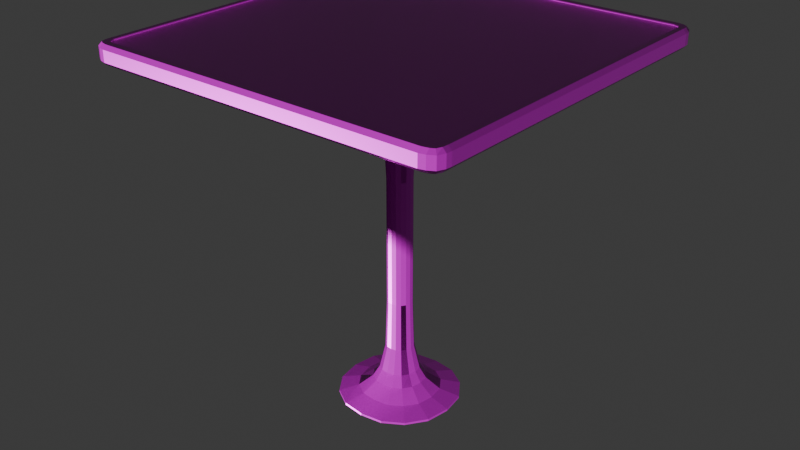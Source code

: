 # Source: Table.blend  (saved by Blender 4.0.36; exported with 4.5.12 LTS)
import bpy
from mathutils import Matrix  # noqa: F401  (used for matrix-valued properties, if any)

bpy.ops.wm.read_factory_settings(use_empty=True)
scene = bpy.context.scene
scene.name = 'Scene'

# ---- collections
col_collection = bpy.data.collections.new('Collection'); scene.collection.children.link(col_collection)

# ---- images (referenced by path relative to the original .blend; pixels are not part of the script)
import os
ASSET_DIR = os.environ.get("B2B_ASSET_DIR", "")  # directory of the original .blend (textures are referenced by path, not embedded)
HERE = os.path.dirname(os.path.abspath(__file__))  # packed textures are extracted next to this script under _unpacked/

def load_image(name, relpath, width, height, colorspace="sRGB"):
    """Load a texture the original file referenced (path relative to the .blend, or extracted next to this script)."""
    p = next((c for c in (os.path.join(HERE, relpath), os.path.join(ASSET_DIR, relpath)) if relpath and os.path.exists(c)), "")
    if p:
        img = bpy.data.images.load(p, check_existing=True)
        img.name = name
    else:  # same state as the original file: an image datablock whose file is absent (Cycles renders it pink)
        img = bpy.data.images.new(name, width, height)
        img.source = "FILE"
        img.filepath = "//" + (relpath or name)
    img.colorspace_settings.name = colorspace
    return img
img_veneerwhiteoakrandommatched001_disp16_2k_metalness = load_image('VeneerWhiteOakRandomMatched001_DISP16_2K_METALNESS', 'textures/VeneerWhiteOakRandomMatched001_DISP16_2K_METALNESS.png', 1024, 1024, 'Non-Color')
img_veneerwhiteoakrandommatched001_nrm_2k_metalness = load_image('VeneerWhiteOakRandomMatched001_NRM_2K_METALNESS', 'textures/VeneerWhiteOakRandomMatched001_NRM_2K_METALNESS.png', 1024, 1024, 'Non-Color')
img_veneerwhiteoakrandommatched001_metalness_2k_metalness = load_image('VeneerWhiteOakRandomMatched001_METALNESS_2K_METALNESS', 'textures/VeneerWhiteOakRandomMatched001_METALNESS_2K_METALNESS.png', 1024, 1024, 'Non-Color')
img_veneerwhiteoakrandommatched001_roughness_2k_metalness = load_image('VeneerWhiteOakRandomMatched001_ROUGHNESS_2K_METALNESS', 'textures/VeneerWhiteOakRandomMatched001_ROUGHNESS_2K_METALNESS.png', 1024, 1024, 'Non-Color')
img_veneerwhiteoakrandommatched001_ao_2k_metalness = load_image('VeneerWhiteOakRandomMatched001_AO_2K_METALNESS', 'textures/VeneerWhiteOakRandomMatched001_AO_2K_METALNESS.png', 1024, 1024, 'Non-Color')
img_veneerwhiteoakrandommatched001_col_2k_metalness = load_image('VeneerWhiteOakRandomMatched001_COL_2K_METALNESS', 'textures/VeneerWhiteOakRandomMatched001_COL_2K_METALNESS.png', 1024, 1024, 'sRGB')

# ---- materials (node trees are filled in below, after node groups)
mat_veneerwhiteoakrandommatched001_2k = bpy.data.materials.new('VeneerWhiteOakRandomMatched001_2K')
mat_veneerwhiteoakrandommatched001_2k.displacement_method = 'BOTH'
mat_veneerwhiteoakrandommatched001_2k.use_transparent_shadow = False

# ---- node groups
ng_simple_uv_mapping = bpy.data.node_groups.new('.simple_uv_mapping', 'ShaderNodeTree')
_s = ng_simple_uv_mapping.interface.new_socket(name='UV', in_out='OUTPUT', socket_type='NodeSocketVector')
_s = ng_simple_uv_mapping.interface.new_socket(name='UV', in_out='INPUT', socket_type='NodeSocketVector')
_s.min_value = -1e+04
_s.max_value = 1e+04
_s = ng_simple_uv_mapping.interface.new_socket(name='Scale', in_out='INPUT', socket_type='NodeSocketFloat')
_s.default_value = 1.0
_s.min_value = 0.0
_s.max_value = 500.0
_s = ng_simple_uv_mapping.interface.new_socket(name='Aspect Ratio', in_out='INPUT', socket_type='NodeSocketFloat')
_s.default_value = 1.0
_s.min_value = 0.0
_s.max_value = 2.0
_s = ng_simple_uv_mapping.interface.new_socket(name='Translate X', in_out='INPUT', socket_type='NodeSocketFloat')
_s.min_value = -50.0
_s.max_value = 50.0
_s = ng_simple_uv_mapping.interface.new_socket(name='Translate Y', in_out='INPUT', socket_type='NodeSocketFloat')
_s.min_value = -50.0
_s.max_value = 50.0
_s = ng_simple_uv_mapping.interface.new_socket(name='Rotation', in_out='INPUT', socket_type='NodeSocketFloat')
_s.min_value = -360.0
_s.max_value = 360.0
_N = ng_simple_uv_mapping.nodes; _L = ng_simple_uv_mapping.links
n0 = _N.new('ShaderNodeCombineXYZ'); n0.name = 'Combine XYZ'; n0.location = (54, -485)
n0.hide = True
n1 = _N.new('ShaderNodeCombineXYZ'); n1.name = 'Combine XYZ.001'; n1.location = (365, -373)
n1.hide = True
n1.inputs[0].default_value = 1.0
n1.inputs[2].default_value = 1.0
n2 = _N.new('NodeFrame'); n2.name = 'Frame'; n2.location = (-1436, 874)
n2.label = 'Scale'
n2.width = 200
n2.label_size = 64
n3 = _N.new('NodeFrame'); n3.name = 'Frame.001'; n3.location = (-976, 544)
n3.label = 'Aspect Adjust'
n3.width = 369
n3.label_size = 64
n4 = _N.new('NodeFrame'); n4.name = 'Frame.002'; n4.location = (-284, 656)
n4.label = 'Translate'
n4.width = 360
n4.label_size = 64
n5 = _N.new('NodeFrame'); n5.name = 'Frame.003'; n5.location = (800, 800)
n5.label = 'Rotation'
n5.width = 360
n5.label_size = 64
n6 = _N.new('NodeGroupInput'); n6.name = 'Group Input'; n6.location = (-1082, 127)
n7 = _N.new('NodeGroupOutput'); n7.name = 'Group Output'; n7.location = (492, 262)
n8 = _N.new('ShaderNodeMath'); n8.name = 'Math'; n8.location = (-653, -630)
n8.hide = True
n8.operation = 'RADIANS'
n9 = _N.new('ShaderNodeVectorMath'); n9.name = 'Vector Math'; n9.location = (608, -646)
n9.hide = True
n9.operation = 'MULTIPLY'
n10 = _N.new('ShaderNodeVectorMath'); n10.name = 'Vector Math.001'; n10.location = (214, -430)
n10.hide = True
n11 = _N.new('ShaderNodeVectorMath'); n11.name = 'Vector Math.002'; n11.location = (533, -317)
n11.hide = True
n11.operation = 'MULTIPLY'
n12 = _N.new('ShaderNodeVectorRotate'); n12.name = 'Vector Rotate'; n12.location = (-492, -573)
n12.hide = True
n0.parent = n4
n1.parent = n3
n8.parent = n5
n9.parent = n2
n10.parent = n4
n11.parent = n3
n12.parent = n5
_L.new(n6.outputs[0], n9.inputs[0])
_L.new(n6.outputs[3], n0.inputs[0])
_L.new(n6.outputs[4], n0.inputs[1])
_L.new(n6.outputs[2], n1.inputs[1])
_L.new(n9.outputs[0], n11.inputs[0])
_L.new(n0.outputs[0], n10.inputs[1])
_L.new(n11.outputs[0], n10.inputs[0])
_L.new(n1.outputs[0], n11.inputs[1])
_L.new(n6.outputs[1], n9.inputs[1])
_L.new(n10.outputs[0], n12.inputs[0])
_L.new(n6.outputs[5], n8.inputs[0])
_L.new(n12.outputs[0], n7.inputs[0])
_L.new(n8.outputs[0], n12.inputs[3])
n7.is_active_output = True
ng_poliigon_adjustments = bpy.data.node_groups.new('.Poliigon_Adjustments', 'ShaderNodeTree')
_s = ng_poliigon_adjustments.interface.new_socket(name='Base Color', in_out='OUTPUT', socket_type='NodeSocketColor')
_s.default_value = (0.0, 0.0, 0.0, 0.0)
_s = ng_poliigon_adjustments.interface.new_socket(name='Subsurface Color', in_out='OUTPUT', socket_type='NodeSocketColor')
_s = ng_poliigon_adjustments.interface.new_socket(name='Metalness', in_out='OUTPUT', socket_type='NodeSocketFloat')
_s = ng_poliigon_adjustments.interface.new_socket(name='Roughness', in_out='OUTPUT', socket_type='NodeSocketFloat')
_s.min_value = 0.0
_s.max_value = 0.0
_s = ng_poliigon_adjustments.interface.new_socket(name='Transmission', in_out='OUTPUT', socket_type='NodeSocketFloat')
_s = ng_poliigon_adjustments.interface.new_socket(name='Alpha', in_out='OUTPUT', socket_type='NodeSocketFloat')
_s.default_value = 0.01
_s.min_value = -1e+04
_s.max_value = 1e+04
_s = ng_poliigon_adjustments.interface.new_socket(name='Normal', in_out='OUTPUT', socket_type='NodeSocketVector')
_s = ng_poliigon_adjustments.interface.new_socket(name='Height', in_out='OUTPUT', socket_type='NodeSocketFloat')
_s = ng_poliigon_adjustments.interface.new_socket(name='Emission', in_out='OUTPUT', socket_type='NodeSocketColor')
_s = ng_poliigon_adjustments.interface.new_socket(name='Scale', in_out='INPUT', socket_type='NodeSocketFloat')
_s.default_value = 1.0
_s.min_value = 0.0
_s.max_value = 1000.0
_s = ng_poliigon_adjustments.interface.new_socket(name='COLOR', in_out='INPUT', socket_type='NodeSocketColor')
_s.default_value = (1.0, 1.0, 1.0, 1.0)
_s = ng_poliigon_adjustments.interface.new_socket(name='Hue Adj.', in_out='INPUT', socket_type='NodeSocketFloat')
_s.min_value = -10.0
_s.max_value = 10.0
_s = ng_poliigon_adjustments.interface.new_socket(name='Saturation Adj.', in_out='INPUT', socket_type='NodeSocketFloat')
_s.min_value = -10.0
_s.max_value = 10.0
_s = ng_poliigon_adjustments.interface.new_socket(name='Value Adj.', in_out='INPUT', socket_type='NodeSocketFloat')
_s.min_value = -10.0
_s.max_value = 10.0
_s = ng_poliigon_adjustments.interface.new_socket(name='Brightness Adj.', in_out='INPUT', socket_type='NodeSocketFloat')
_s.min_value = -10.0
_s.max_value = 10.0
_s = ng_poliigon_adjustments.interface.new_socket(name='Contrast Adj.', in_out='INPUT', socket_type='NodeSocketFloat')
_s.min_value = -10.0
_s.max_value = 10.0
_s = ng_poliigon_adjustments.interface.new_socket(name='SSS', in_out='INPUT', socket_type='NodeSocketColor')
_s = ng_poliigon_adjustments.interface.new_socket(name='Subsurface Multiplier', in_out='INPUT', socket_type='NodeSocketFloat')
_s = ng_poliigon_adjustments.interface.new_socket(name='METALNESS', in_out='INPUT', socket_type='NodeSocketColor')
_s = ng_poliigon_adjustments.interface.new_socket(name='ROUGHNESS', in_out='INPUT', socket_type='NodeSocketColor')
_s.default_value = (0.8, 0.8, 0.8, 1.0)
_s = ng_poliigon_adjustments.interface.new_socket(name='Roughness Adj.', in_out='INPUT', socket_type='NodeSocketFloat')
_s.min_value = 0.0
_s.max_value = 10.0
_s = ng_poliigon_adjustments.interface.new_socket(name='Alpha', in_out='INPUT', socket_type='NodeSocketFloat')
_s.default_value = 1.0
_s.min_value = 0.0
_s.max_value = 1.0
_s = ng_poliigon_adjustments.interface.new_socket(name='DISPLACEMENT', in_out='INPUT', socket_type='NodeSocketColor')
_s = ng_poliigon_adjustments.interface.new_socket(name='Displacement Strength', in_out='INPUT', socket_type='NodeSocketFloat')
_s.min_value = -100.0
_s.max_value = 100.0
_s = ng_poliigon_adjustments.interface.new_socket(name='Displacement Mid-level', in_out='INPUT', socket_type='NodeSocketFloat')
_s.min_value = -100.0
_s.max_value = 100.0
_s = ng_poliigon_adjustments.interface.new_socket(name='Normal', in_out='INPUT', socket_type='NodeSocketVector')
_s = ng_poliigon_adjustments.interface.new_socket(name='Transmission', in_out='INPUT', socket_type='NodeSocketFloat')
_s = ng_poliigon_adjustments.interface.new_socket(name='Emission', in_out='INPUT', socket_type='NodeSocketColor')
_N = ng_poliigon_adjustments.nodes; _L = ng_poliigon_adjustments.links
n0 = _N.new('ShaderNodeHueSaturation'); n0.name = 'COLOR Adjust'; n0.location = (-60, 320)
n0.label = 'COLOR Adjust'
n1 = _N.new('ShaderNodeMath'); n1.name = 'ROUGHNESS Multiply'; n1.location = (-74, -60)
n1.label = 'ROUGHNESS Multiply'
n1.hide = True
n1.operation = 'MULTIPLY'
n2 = _N.new('ShaderNodeMath'); n2.name = 'ROUGHNESS Fix Pre'; n2.location = (-74, -140)
n2.label = 'ROUGHNESS Fix Pre'
n2.hide = True
n2.operation = 'SUBTRACT'
n2.inputs[1].default_value = 1.0
n3 = _N.new('ShaderNodeMath'); n3.name = 'Disp Fix Mult'; n3.location = (-74, -319)
n3.label = 'Disp Fix Mult'
n3.hide = True
n3.operation = 'MULTIPLY'
n4 = _N.new('ShaderNodeBrightContrast'); n4.name = 'Bright/Contrast'; n4.location = (127, 220)
n5 = _N.new('ShaderNodeMath'); n5.name = 'Roughness Fix'; n5.location = (127, -100)
n5.label = 'Roughness Fix'
n5.hide = True
n6 = _N.new('ShaderNodeMath'); n6.name = 'Math.010'; n6.location = (127, 20)
n6.hide = True
n6.operation = 'MULTIPLY'
n6.use_clamp = True
n7 = _N.new('ShaderNodeMath'); n7.name = 'Disp Fix'; n7.location = (127, -270)
n7.label = 'Disp Fix'
n7.hide = True
n8 = _N.new('ShaderNodeMath'); n8.name = 'Math.002'; n8.location = (-242, 320)
n8.hide = True
n8.operation = 'DIVIDE'
n8.inputs[1].default_value = 20.0
n9 = _N.new('ShaderNodeMath'); n9.name = 'Math.004'; n9.location = (-242, 280)
n9.hide = True
n9.operation = 'DIVIDE'
n9.inputs[1].default_value = 10.0
n10 = _N.new('ShaderNodeMath'); n10.name = 'Math.006'; n10.location = (-242, 240)
n10.hide = True
n10.operation = 'DIVIDE'
n10.inputs[1].default_value = 10.0
n11 = _N.new('ShaderNodeMath'); n11.name = 'Math.007'; n11.location = (-242, 140)
n11.hide = True
n11.operation = 'MULTIPLY'
n11.inputs[1].default_value = 0.1
n12 = _N.new('ShaderNodeMath'); n12.name = 'Math.008'; n12.location = (-242, 100)
n12.hide = True
n12.operation = 'MULTIPLY'
n12.inputs[1].default_value = 0.1
n13 = _N.new('ShaderNodeMath'); n13.name = 'Roughness'; n13.location = (-242, -100)
n13.label = 'Roughness'
n13.hide = True
n13.inputs[1].default_value = 1.0
n14 = _N.new('ShaderNodeInvert'); n14.name = 'Disp Fix Invert'; n14.location = (-242, -319)
n14.label = 'Disp Fix Invert'
n14.hide = True
n15 = _N.new('ShaderNodeMath'); n15.name = 'DISPLACEMENT Adjust'; n15.location = (-242, -216)
n15.label = 'DISPLACEMENT Adjust'
n15.hide = True
n15.operation = 'MULTIPLY'
n16 = _N.new('ShaderNodeMath'); n16.name = 'Math.001'; n16.location = (-420, 320)
n16.hide = True
n16.inputs[1].default_value = 10.0
n17 = _N.new('ShaderNodeMath'); n17.name = 'Math.003'; n17.location = (-420, 280)
n17.hide = True
n17.inputs[1].default_value = 10.0
n18 = _N.new('ShaderNodeMath'); n18.name = 'Math.005'; n18.location = (-420, 240)
n18.hide = True
n18.inputs[1].default_value = 10.0
n19 = _N.new('ShaderNodeMath'); n19.name = 'DISPLACEMENT Height'; n19.location = (-74, -270)
n19.label = 'DISPLACEMENT Height'
n19.hide = True
n20 = _N.new('NodeGroupOutput'); n20.name = 'Group Output'; n20.location = (385, 80)
n21 = _N.new('NodeGroupInput'); n21.name = 'Group Input'; n21.location = (-740, 140)
_L.new(n1.outputs[0], n5.inputs[0])
_L.new(n2.outputs[0], n5.inputs[1])
_L.new(n0.outputs[0], n4.inputs[0])
_L.new(n21.outputs[5], n11.inputs[0])
_L.new(n21.outputs[6], n12.inputs[0])
_L.new(n4.outputs[0], n20.inputs[0])
_L.new(n5.outputs[0], n20.inputs[3])
_L.new(n21.outputs[11], n13.inputs[0])
_L.new(n21.outputs[1], n0.inputs[4])
_L.new(n13.outputs[0], n1.inputs[1])
_L.new(n13.outputs[0], n2.inputs[0])
_L.new(n21.outputs[10], n1.inputs[0])
_L.new(n21.outputs[12], n20.inputs[5])
_L.new(n21.outputs[9], n20.inputs[2])
_L.new(n21.outputs[2], n16.inputs[0])
_L.new(n16.outputs[0], n8.inputs[0])
_L.new(n17.outputs[0], n9.inputs[0])
_L.new(n21.outputs[3], n17.inputs[0])
_L.new(n18.outputs[0], n10.inputs[0])
_L.new(n21.outputs[4], n18.inputs[0])
_L.new(n8.outputs[0], n0.inputs[0])
_L.new(n9.outputs[0], n0.inputs[1])
_L.new(n10.outputs[0], n0.inputs[2])
_L.new(n11.outputs[0], n4.inputs[1])
_L.new(n12.outputs[0], n4.inputs[2])
_L.new(n15.outputs[0], n19.inputs[0])
_L.new(n19.outputs[0], n7.inputs[0])
_L.new(n14.outputs[0], n3.inputs[0])
_L.new(n3.outputs[0], n7.inputs[1])
_L.new(n21.outputs[13], n15.inputs[0])
_L.new(n21.outputs[15], n19.inputs[1])
_L.new(n21.outputs[16], n20.inputs[6])
_L.new(n21.outputs[14], n15.inputs[1])
_L.new(n21.outputs[14], n14.inputs[1])
_L.new(n21.outputs[7], n6.inputs[0])
_L.new(n6.outputs[0], n20.inputs[1])
_L.new(n21.outputs[8], n6.inputs[1])
_L.new(n7.outputs[0], n20.inputs[7])
_L.new(n21.outputs[17], n20.inputs[4])
_L.new(n21.outputs[18], n20.inputs[8])
n20.is_active_output = True
ng_veneerwhiteoakrandommatched001_2k = bpy.data.node_groups.new('VeneerWhiteOakRandomMatched001_2K', 'ShaderNodeTree')
_s = ng_veneerwhiteoakrandommatched001_2k.interface.new_socket(name='Base Color', in_out='OUTPUT', socket_type='NodeSocketColor')
_s.default_value = (0.0, 0.0, 0.0, 0.0)
_s = ng_veneerwhiteoakrandommatched001_2k.interface.new_socket(name='Subsurface Color', in_out='OUTPUT', socket_type='NodeSocketColor')
_s = ng_veneerwhiteoakrandommatched001_2k.interface.new_socket(name='Metalness', in_out='OUTPUT', socket_type='NodeSocketFloat')
_s = ng_veneerwhiteoakrandommatched001_2k.interface.new_socket(name='Roughness', in_out='OUTPUT', socket_type='NodeSocketFloat')
_s.min_value = 0.0
_s.max_value = 0.0
_s = ng_veneerwhiteoakrandommatched001_2k.interface.new_socket(name='Transmission', in_out='OUTPUT', socket_type='NodeSocketFloat')
_s = ng_veneerwhiteoakrandommatched001_2k.interface.new_socket(name='Alpha', in_out='OUTPUT', socket_type='NodeSocketFloat')
_s.default_value = 0.01
_s.min_value = -1e+04
_s.max_value = 1e+04
_s = ng_veneerwhiteoakrandommatched001_2k.interface.new_socket(name='Normal', in_out='OUTPUT', socket_type='NodeSocketVector')
_s = ng_veneerwhiteoakrandommatched001_2k.interface.new_socket(name='Height', in_out='OUTPUT', socket_type='NodeSocketFloat')
_s = ng_veneerwhiteoakrandommatched001_2k.interface.new_socket(name='Emission', in_out='OUTPUT', socket_type='NodeSocketColor')
_s = ng_veneerwhiteoakrandommatched001_2k.interface.new_socket(name='UV', in_out='INPUT', socket_type='NodeSocketVector')
_s.default_value = (0.5, 0.5, 0.5)
_s.min_value = -1e+04
_s.max_value = 1e+04
_s = ng_veneerwhiteoakrandommatched001_2k.interface.new_socket(name='Scale', in_out='INPUT', socket_type='NodeSocketFloat')
_s.default_value = 1.0
_s.min_value = 0.0
_s.max_value = 100.0
_s = ng_veneerwhiteoakrandommatched001_2k.interface.new_socket(name='Aspect Ratio', in_out='INPUT', socket_type='NodeSocketFloat')
_s.default_value = 1.0
_s.min_value = 0.0
_s.max_value = 1.0
_s = ng_veneerwhiteoakrandommatched001_2k.interface.new_socket(name='Translate X', in_out='INPUT', socket_type='NodeSocketFloat')
_s.min_value = -100.0
_s.max_value = 100.0
_s = ng_veneerwhiteoakrandommatched001_2k.interface.new_socket(name='Translate Y', in_out='INPUT', socket_type='NodeSocketFloat')
_s.min_value = -100.0
_s.max_value = 100.0
_s = ng_veneerwhiteoakrandommatched001_2k.interface.new_socket(name='Global Rotation', in_out='INPUT', socket_type='NodeSocketFloat')
_s.min_value = -360.0
_s.max_value = 360.0
_s = ng_veneerwhiteoakrandommatched001_2k.interface.new_socket(name='Color Hue Adj.', in_out='INPUT', socket_type='NodeSocketFloat')
_s.min_value = -10.0
_s.max_value = 10.0
_s = ng_veneerwhiteoakrandommatched001_2k.interface.new_socket(name='Color Saturation Adj.', in_out='INPUT', socket_type='NodeSocketFloat')
_s.min_value = -10.0
_s.max_value = 10.0
_s = ng_veneerwhiteoakrandommatched001_2k.interface.new_socket(name='Color Value Adj.', in_out='INPUT', socket_type='NodeSocketFloat')
_s.min_value = -10.0
_s.max_value = 10.0
_s = ng_veneerwhiteoakrandommatched001_2k.interface.new_socket(name='Color Brightness Adj.', in_out='INPUT', socket_type='NodeSocketFloat')
_s.min_value = -10.0
_s.max_value = 10.0
_s = ng_veneerwhiteoakrandommatched001_2k.interface.new_socket(name='Color Contrast Adj.', in_out='INPUT', socket_type='NodeSocketFloat')
_s.min_value = -10.0
_s.max_value = 10.0
_s = ng_veneerwhiteoakrandommatched001_2k.interface.new_socket(name='AO Strength', in_out='INPUT', socket_type='NodeSocketFloat')
_s.default_value = 1.0
_s.min_value = 0.0
_s.max_value = 1.0
_s = ng_veneerwhiteoakrandommatched001_2k.interface.new_socket(name='Roughness Adj.', in_out='INPUT', socket_type='NodeSocketFloat')
_s.min_value = -1.0
_s.max_value = 1.0
_s = ng_veneerwhiteoakrandommatched001_2k.interface.new_socket(name='Normal Strength', in_out='INPUT', socket_type='NodeSocketFloat')
_s.default_value = 1.0
_s.min_value = 0.0
_s.max_value = 1.0
_s = ng_veneerwhiteoakrandommatched001_2k.interface.new_socket(name='Displacement Strength', in_out='INPUT', socket_type='NodeSocketFloat')
_s.min_value = -10.0
_s.max_value = 10.0
_s = ng_veneerwhiteoakrandommatched001_2k.interface.new_socket(name='Displacement Mid-Level', in_out='INPUT', socket_type='NodeSocketFloat')
_s.min_value = -10.0
_s.max_value = 10.0
_s = ng_veneerwhiteoakrandommatched001_2k.interface.new_socket(name='Bump Strength', in_out='INPUT', socket_type='NodeSocketFloat')
_s.min_value = 0.0
_s.max_value = 90.0
_s = ng_veneerwhiteoakrandommatched001_2k.interface.new_socket(name='Subsurface Multiplier', in_out='INPUT', socket_type='NodeSocketFloat')
_s.default_value = 0.01
_s.min_value = 0.0
_s = ng_veneerwhiteoakrandommatched001_2k.interface.new_socket(name='Translucency Factor', in_out='INPUT', socket_type='NodeSocketFloat')
_s.default_value = 0.35
_s.min_value = 0.0
_s.max_value = 1.0
_N = ng_veneerwhiteoakrandommatched001_2k.nodes; _L = ng_veneerwhiteoakrandommatched001_2k.links
n0 = _N.new('NodeFrame'); n0.name = 'MapsFrame'; n0.location = (-469, 282)
n0.label = 'Maps'
n0.width = 555
n0.label_size = 50
n1 = _N.new('ShaderNodeTexImage'); n1.name = 'DISPLACEMENT'; n1.location = (30, -355)
n1.label = 'DISPLACEMENT'
n1.width = 140
n1.hide = True
n1.image = img_veneerwhiteoakrandommatched001_disp16_2k_metalness
n2 = _N.new('ShaderNodeTexImage'); n2.name = 'NORMAL'; n2.location = (30, -470)
n2.label = 'NORMAL'
n2.width = 140
n2.hide = True
n2.image = img_veneerwhiteoakrandommatched001_nrm_2k_metalness
n3 = _N.new('ShaderNodeTexImage'); n3.name = 'METALNESS'; n3.location = (30, -295)
n3.label = 'METALNESS'
n3.width = 140
n3.hide = True
n3.image = img_veneerwhiteoakrandommatched001_metalness_2k_metalness
n4 = _N.new('ShaderNodeNormalMap'); n4.name = 'Normal Map'; n4.location = (210, -469)
n4.label = 'Normal Map'
n4.width = 141
n4.hide = True
n5 = _N.new('ShaderNodeTexImage'); n5.name = 'ROUGHNESS'; n5.location = (30, -249)
n5.label = 'ROUGHNESS'
n5.width = 140
n5.hide = True
n5.image = img_veneerwhiteoakrandommatched001_roughness_2k_metalness
n6 = _N.new('ShaderNodeInvert'); n6.name = 'InvertGloss'; n6.location = (216, -202)
n6.label = 'InvertGloss'
n6.hide = True
n7 = _N.new('ShaderNodeTexImage'); n7.name = 'AO'; n7.location = (30, -158)
n7.label = 'AO'
n7.width = 140
n7.hide = True
n7.image = img_veneerwhiteoakrandommatched001_ao_2k_metalness
n8 = _N.new('ShaderNodeMix'); n8.name = 'AO + COLOR (Multiply)'; n8.location = (216, -124)
n8.label = 'AO + COLOR (Multiply)'
n8.hide = True
n8.data_type = 'RGBA'
n8.blend_type = 'MULTIPLY'
n9 = _N.new('ShaderNodeTexImage'); n9.name = 'COLOR'; n9.location = (30, -112)
n9.label = 'COLOR'
n9.width = 140
n9.hide = True
n9.image = img_veneerwhiteoakrandommatched001_col_2k_metalness
n10 = _N.new('ShaderNodeGroup'); n10.name = 'Group'; n10.location = (-799, 266)
n10.width = 188
n10.node_tree = ng_simple_uv_mapping
n11 = _N.new('ShaderNodeGroup'); n11.name = 'Poliigon Adjustments Group'; n11.location = (157, 273)
n11.label = 'Poliigon Adjustments Group'
n11.width = 211
n11.node_tree = ng_poliigon_adjustments
n11.inputs[7].default_value = (0.0, 0.0, 0.0, 1.0)
n11.inputs[12].default_value = 1.0
n11.inputs[17].default_value = 0.0
n11.inputs[18].default_value = (0.0, 0.0, 0.0, 1.0)
n12 = _N.new('NodeGroupOutput'); n12.name = 'Group Output'; n12.location = (720, 260)
n13 = _N.new('NodeGroupInput'); n13.name = 'Group Input'; n13.location = (-1069, 82)
n13.width = 167
n1.parent = n0
n2.parent = n0
n3.parent = n0
n4.parent = n0
n5.parent = n0
n6.parent = n0
n7.parent = n0
n8.parent = n0
n9.parent = n0
_L.new(n2.outputs[0], n4.inputs[1])
_L.new(n9.outputs[0], n8.inputs[6])
_L.new(n13.outputs[11], n8.inputs[0])
_L.new(n13.outputs[13], n4.inputs[0])
_L.new(n8.outputs[2], n11.inputs[1])
_L.new(n13.outputs[12], n11.inputs[11])
_L.new(n13.outputs[6], n11.inputs[2])
_L.new(n13.outputs[7], n11.inputs[3])
_L.new(n13.outputs[8], n11.inputs[4])
_L.new(n13.outputs[9], n11.inputs[5])
_L.new(n7.outputs[0], n8.inputs[7])
_L.new(n3.outputs[0], n11.inputs[9])
_L.new(n13.outputs[14], n11.inputs[14])
_L.new(n1.outputs[0], n11.inputs[13])
_L.new(n13.outputs[1], n11.inputs[0])
_L.new(n11.outputs[0], n12.inputs[0])
_L.new(n11.outputs[2], n12.inputs[2])
_L.new(n11.outputs[3], n12.inputs[3])
_L.new(n11.outputs[5], n12.inputs[5])
_L.new(n11.outputs[6], n12.inputs[6])
_L.new(n13.outputs[15], n11.inputs[15])
_L.new(n11.outputs[1], n12.inputs[1])
_L.new(n13.outputs[17], n11.inputs[8])
_L.new(n10.outputs[0], n9.inputs[0])
_L.new(n10.outputs[0], n7.inputs[0])
_L.new(n10.outputs[0], n1.inputs[0])
_L.new(n10.outputs[0], n2.inputs[0])
_L.new(n10.outputs[0], n5.inputs[0])
_L.new(n10.outputs[0], n3.inputs[0])
_L.new(n13.outputs[0], n10.inputs[0])
_L.new(n13.outputs[1], n10.inputs[1])
_L.new(n13.outputs[2], n10.inputs[2])
_L.new(n13.outputs[3], n10.inputs[3])
_L.new(n13.outputs[4], n10.inputs[4])
_L.new(n13.outputs[5], n10.inputs[5])
_L.new(n11.outputs[7], n12.inputs[7])
_L.new(n11.outputs[4], n12.inputs[4])
_L.new(n13.outputs[10], n11.inputs[6])
_L.new(n11.outputs[8], n12.inputs[8])
_L.new(n4.outputs[0], n11.inputs[16])
_L.new(n5.outputs[0], n11.inputs[10])
n12.is_active_output = True

# ---- material node trees
mat_veneerwhiteoakrandommatched001_2k.use_nodes = True; mat_veneerwhiteoakrandommatched001_2k.node_tree.nodes.clear()
_N = mat_veneerwhiteoakrandommatched001_2k.node_tree.nodes; _L = mat_veneerwhiteoakrandommatched001_2k.node_tree.links
n0 = _N.new('ShaderNodeTexCoord'); n0.name = 'Texture Coordinate'; n0.location = (0, 0)
n0.width = 141
n1 = _N.new('ShaderNodeOutputMaterial'); n1.name = 'Material Output'; n1.location = (800, 200)
n2 = _N.new('ShaderNodeDisplacement'); n2.name = 'Displacement'; n2.location = (500, -429)
n2.inputs[2].default_value = 1.0
n3 = _N.new('ShaderNodeBsdfPrincipled'); n3.name = 'Principled BSDF'; n3.location = (500, 200)
n3.distribution = 'GGX'
n3.subsurface_method = 'BURLEY'
n3.inputs[3].default_value = 1.45
n3.inputs[9].default_value = (1.0, 1.0, 1.0)
n3.inputs[28].default_value = 1.0
n4 = _N.new('ShaderNodeGroup'); n4.name = 'VeneerWhiteOakRandomMatched001_2K'; n4.location = (200, 0)
n4.label = 'VeneerWhiteOakRandomMatched001_2K'
n4.width = 219
n4.node_tree = ng_veneerwhiteoakrandommatched001_2k
n4.inputs[1].default_value = 1.0
n4.inputs[2].default_value = 1.0
n4.inputs[3].default_value = 0.0
n4.inputs[4].default_value = 0.0
n4.inputs[5].default_value = 0.0
n4.inputs[6].default_value = 0.0
n4.inputs[7].default_value = 0.0
n4.inputs[8].default_value = 0.0
n4.inputs[9].default_value = 0.0
n4.inputs[10].default_value = 0.0
n4.inputs[11].default_value = 1.0
n4.inputs[12].default_value = 0.0
n4.inputs[13].default_value = 1.0
n4.inputs[14].default_value = 0.0
n4.inputs[15].default_value = 0.0
n4.inputs[16].default_value = 0.05
n4.inputs[17].default_value = 0.01
n4.inputs[18].default_value = 0.35
_L.new(n0.outputs[2], n4.inputs[0])
_L.new(n3.outputs[0], n1.inputs[0])
_L.new(n4.outputs[0], n3.inputs[0])
_L.new(n4.outputs[2], n3.inputs[1])
_L.new(n4.outputs[3], n3.inputs[2])
_L.new(n4.outputs[5], n3.inputs[4])
_L.new(n4.outputs[6], n3.inputs[5])
_L.new(n2.outputs[0], n1.inputs[2])
_L.new(n4.outputs[7], n2.inputs[0])
_L.new(n4.outputs[4], n3.inputs[18])
_L.new(n4.outputs[8], n3.inputs[27])
n1.is_active_output = True

# ---- world
world_world = bpy.data.worlds.new('World'); scene.world = world_world
world_world.use_nodes = True; world_world.node_tree.nodes.clear()
_N = world_world.node_tree.nodes; _L = world_world.node_tree.links
n0 = _N.new('ShaderNodeOutputWorld'); n0.name = 'World Output'; n0.location = (300, 300)
n1 = _N.new('ShaderNodeBackground'); n1.name = 'Background'; n1.location = (10, 300)
n1.inputs[0].default_value = (0.05088, 0.05088, 0.05088, 1.0)
_L.new(n1.outputs[0], n0.inputs[0])
n0.is_active_output = True
world_world.color = (0.05088, 0.05088, 0.05088)
world_world.use_sun_shadow = False
world_world.sun_shadow_jitter_overblur = 0.0

# ---- meshes
me_cube_001 = bpy.data.meshes.new('Cube.001')
me_cube_001.from_pydata([(8.36, 8.53, 95.14), (-8.36, 8.53, 95.14), (8.36, -8.53, 95.14), (-8.36, -8.53, 95.14), (-48.4, -48.13, 100.3), (-49.1, -48.69, 99.3), (-48.4, 48.13, 100.3), (-49.1, 48.69, 99.3), (48.4, -48.13, 100.3), (49.1, -48.69, 99.3), (48.4, 48.13, 100.3), (49.1, 48.69, 99.3), (-48.96, -46.83, 100.3), (-49.88, -46.83, 99.3), (-49.88, 46.83, 99.3), (-48.96, 46.83, 100.3), (48.96, 46.83, 100.3), (49.88, 46.83, 99.3), (49.88, -46.83, 99.3), (48.96, -46.83, 100.3), (-47.41, 48.68, 100.3), (-47.41, 49.65, 99.3), (47.41, 49.65, 99.3), (47.41, 48.68, 100.3), (47.41, -48.68, 100.3), (47.41, -49.65, 99.3), (-47.41, -49.65, 99.3), (-47.41, -48.68, 100.3), (-48.42, -48.15, 95.28), (-49.1, -48.69, 96.22), (-48.42, 48.15, 95.28), (-49.1, 48.69, 96.22), (48.42, -48.15, 95.28), (49.1, -48.69, 96.22), (48.42, 48.15, 95.28), (49.1, 48.69, 96.22), (-49.0, 46.83, 95.28), (-49.88, 46.83, 96.22), (-49.88, -46.83, 96.22), (-49.0, -46.83, 95.28), (49.0, -46.83, 95.28), (49.88, -46.83, 96.22), (49.88, 46.83, 96.22), (49.0, 46.83, 95.28), (47.41, 48.72, 95.28), (47.41, 49.65, 96.22), (-47.41, 49.65, 96.22), (-47.41, 48.72, 95.28), (-47.41, -48.72, 95.28), (-47.41, -49.65, 96.22), (47.41, -49.65, 96.22), (47.41, -48.72, 95.28), (47.53, 47.18, 95.28), (-47.53, 47.18, 95.28), (47.53, -47.18, 95.28), (-47.53, -47.18, 95.28), (5.238, 5.435, 92.58), (-5.238, 5.435, 92.58), (5.238, -5.435, 92.58), (-5.238, -5.435, 92.58), (11.48, 11.91, 0.007309), (-11.48, 11.91, 0.007309), (11.48, -11.91, 0.007309), (-11.48, -11.91, 0.007309), (-47.53, 0.0, 95.28), (47.53, 0.0, 95.28), (-49.07, 0.0, 100.3), (-50.0, 0.0, 99.3), (49.07, 0.0, 100.3), (50.0, 0.0, 99.3), (-49.11, 0.0, 95.28), (-50.0, 0.0, 96.22), (49.11, 0.0, 95.28), (50.0, 0.0, 96.22), (-12.88, 0.0, 95.14), (12.88, 0.0, 95.14), (-7.412, 0.0, 92.58), (7.412, 0.0, 92.58), (-16.24, 0.0, 0.007309), (16.24, 0.0, 0.007309), (0.0, 47.18, 95.28), (0.0, -47.18, 95.28), (0.0, 49.03, 100.3), (0.0, 50.0, 99.3), (0.0, -49.03, 100.3), (0.0, -50.0, 99.3), (0.0, 49.07, 95.28), (0.0, 50.0, 96.22), (0.0, -49.07, 95.28), (0.0, -50.0, 96.22), (0.0, 12.09, 95.14), (0.0, -12.09, 95.14), (0.0, 7.296, 92.58), (0.0, -7.296, 92.58), (0.0, 15.99, 0.007309), (0.0, -15.99, 0.007309), (0.0, 0.0, 0.007309), (0.0, 47.18, 99.98), (47.04, 46.75, 99.98), (0.0, -47.18, 99.98), (47.04, -46.75, 99.98), (47.53, 0.0, 99.98), (-47.53, 0.0, 99.98), (-47.04, -46.75, 99.98), (-47.04, 46.75, 99.98), (0.0, 0.0, 99.98), (-49.07, 45.35, 100.3), (50.0, 45.35, 99.3), (-50.0, 45.35, 96.22), (49.11, 45.35, 95.28), (-47.53, 45.35, 95.28), (47.53, 45.35, 95.28), (-50.0, 45.35, 99.3), (49.07, 45.35, 100.3), (-49.11, 45.35, 95.28), (50.0, 45.35, 96.22), (-11.51, 5.161, 95.14), (11.51, 5.161, 95.14), (-6.924, 3.017, 92.58), (6.924, 3.017, 92.58), (-15.18, 6.613, 0.007309), (15.18, 6.613, 0.007309), (0.0, 2.493, 0.007309), (47.53, 45.35, 99.98), (-47.53, 45.35, 99.98), (0.0, 45.35, 99.98), (-47.53, -45.35, 95.28), (47.53, -45.35, 95.28), (-50.0, -45.35, 99.3), (49.07, -45.35, 100.3), (-49.11, -45.35, 95.28), (50.0, -45.35, 96.22), (-11.51, -5.161, 95.14), (11.51, -5.161, 95.14), (-6.924, -3.017, 92.58), (6.924, -3.017, 92.58), (-15.18, -6.613, 0.007309), (15.18, -6.613, 0.007309), (-49.07, -45.35, 100.3), (50.0, -45.35, 99.3), (-50.0, -45.35, 96.22), (49.11, -45.35, 95.28), (0.0, -2.493, 0.007309), (47.53, -45.35, 99.98), (-47.53, -45.35, 99.98), (0.0, -45.35, 99.98), (45.73, 49.03, 100.3), (45.73, -50.0, 99.3), (45.73, 50.0, 96.22), (45.73, -49.07, 95.28), (45.73, 47.18, 95.28), (45.73, -47.18, 95.28), (45.73, 50.0, 99.3), (45.73, -49.03, 100.3), (45.73, 49.07, 95.28), (45.73, -50.0, 96.22), (5.026, 11.35, 95.14), (5.026, -11.35, 95.14), (2.833, 6.922, 92.58), (2.833, -6.922, 92.58), (6.21, 15.17, 0.007309), (6.21, -15.17, 0.007309), (2.444, 0.0, 0.007309), (45.73, 47.18, 99.98), (45.73, -47.18, 99.98), (45.73, 0.0, 99.98), (45.73, 45.35, 99.98), (2.015, 1.838, 0.007309), (45.73, -45.35, 99.98), (2.015, -1.838, 0.007309), (-45.73, 47.18, 95.28), (-45.73, -47.18, 95.28), (-45.73, 50.0, 99.3), (-45.73, -49.03, 100.3), (-45.73, 49.07, 95.28), (-45.73, -50.0, 96.22), (-5.026, 11.35, 95.14), (-5.026, -11.35, 95.14), (-2.833, 6.922, 92.58), (-2.833, -6.922, 92.58), (-6.21, 15.17, 0.007309), (-6.21, -15.17, 0.007309), (-2.444, 0.0, 0.007309), (-45.73, 49.03, 100.3), (-45.73, -50.0, 99.3), (-45.73, 50.0, 96.22), (-45.73, -49.07, 95.28), (-45.73, 47.18, 99.98), (-45.73, -47.18, 99.98), (-45.73, 0.0, 99.98), (-45.73, 45.35, 99.98), (-2.015, 1.838, 0.007309), (-45.73, -45.35, 99.98), (-2.015, -1.838, 0.007309), (7.771, -8.062, 2.075), (7.771, 8.062, 2.075), (-7.771, -8.062, 2.075), (-7.771, 8.062, 2.075), (-10.99, 0.0, 2.075), (10.99, 0.0, 2.075), (0.0, 10.82, 2.075), (0.0, -10.82, 2.075), (10.27, 4.476, 2.075), (-10.27, 4.476, 2.075), (-10.27, -4.476, 2.075), (10.27, -4.476, 2.075), (4.203, -10.27, 2.075), (4.203, 10.27, 2.075), (-4.203, 10.27, 2.075), (-4.203, -10.27, 2.075), (4.574, 4.745, 91.65), (4.574, -4.745, 91.65), (-4.574, -4.745, 91.65), (-4.574, 4.745, 91.65), (-6.471, 0.0, 91.65), (6.471, 0.0, 91.65), (0.0, 6.37, 91.65), (0.0, -6.37, 91.65), (6.046, 2.634, 91.65), (-6.046, 2.634, 91.65), (-6.046, -2.634, 91.65), (6.046, -2.634, 91.65), (2.474, -6.044, 91.65), (2.474, 6.044, 91.65), (-2.474, 6.044, 91.65), (-2.474, -6.044, 91.65), (-6.905, 7.081, 94.47), (-6.905, -7.081, 94.47), (6.905, 7.081, 94.47), (6.905, -7.081, 94.47), (10.92, 0.0, 94.47), (-10.92, 0.0, 94.47), (0.0, -10.25, 94.47), (0.0, 10.25, 94.47), (9.712, 4.337, 94.47), (-9.712, 4.337, 94.47), (-9.712, -4.337, 94.47), (9.712, -4.337, 94.47), (4.205, -9.593, 94.47), (4.205, 9.593, 94.47), (-4.205, 9.593, 94.47), (-4.205, -9.593, 94.47), (10.14, 10.3, 95.28), (-10.14, 10.3, 95.28), (-10.14, -10.3, 95.28), (10.14, -10.3, 95.28), (14.77, 0.0, 95.28), (-14.77, 0.0, 95.28), (0.0, -13.95, 95.28), (0.0, 13.95, 95.28), (-13.39, 6.08, 95.28), (13.39, 6.08, 95.28), (13.39, -6.08, 95.28), (-13.39, -6.08, 95.28), (5.949, 13.21, 95.28), (5.949, -13.21, 95.28), (-5.949, -13.21, 95.28), (-5.949, 13.21, 95.28), (-47.16, 46.87, 100.3), (-47.04, 46.75, 100.1), (47.65, 0.0, 100.3), (47.53, 0.0, 100.1), (-47.65, 0.0, 100.3), (-47.53, 0.0, 100.1), (0.0, 47.18, 100.1), (0.0, 47.3, 100.3), (0.0, -47.3, 100.3), (0.0, -47.18, 100.1), (-47.04, -46.75, 100.1), (-47.16, -46.87, 100.3), (47.16, -46.87, 100.3), (47.04, -46.75, 100.1), (47.04, 46.75, 100.1), (47.16, 46.87, 100.3), (47.53, 45.35, 100.1), (47.65, 45.46, 100.3), (-47.53, 45.35, 100.1), (-47.65, 45.46, 100.3), (47.53, -45.35, 100.1), (47.65, -45.46, 100.3), (-47.53, -45.35, 100.1), (-47.65, -45.46, 100.3), (45.84, 47.3, 100.3), (45.73, 47.18, 100.1), (45.73, -47.18, 100.1), (45.84, -47.3, 100.3), (-45.84, 47.3, 100.3), (-45.73, 47.18, 100.1), (-45.84, -47.3, 100.3), (-45.73, -47.18, 100.1), (-6.03, 6.215, 93.7), (6.03, 6.215, 93.7), (6.03, -6.215, 93.7), (9.096, 0.0, 93.7), (-9.096, 0.0, 93.7), (0.0, -8.706, 93.7), (0.0, 8.706, 93.7), (8.256, 3.649, 93.7), (-8.256, 3.649, 93.7), (-8.256, -3.649, 93.7), (8.256, -3.649, 93.7), (3.492, -8.197, 93.7), (3.492, 8.197, 93.7), (-3.492, 8.197, 93.7), (-3.492, -8.197, 93.7), (-6.03, -6.215, 93.7), (2.383, -2.472, 63.28), (2.383, -2.472, 52.38), (2.383, -2.472, 40.32), (2.383, -2.472, 28.26), (-2.383, -2.472, 63.28), (-2.383, -2.472, 52.38), (-2.383, -2.472, 40.32), (-2.383, -2.472, 28.26), (-2.383, 2.472, 63.28), (-2.383, 2.472, 52.38), (-2.383, 2.472, 40.32), (-2.383, 2.472, 28.26), (-3.371, 0.0, 63.28), (-3.371, 0.0, 52.38), (-3.371, 0.0, 40.32), (-3.371, 0.0, 28.26), (3.371, 0.0, 63.28), (3.371, 0.0, 52.38), (3.371, 0.0, 40.32), (3.371, 0.0, 28.26), (0.0, 3.319, 63.28), (0.0, 3.319, 52.38), (0.0, 3.319, 40.32), (0.0, 3.319, 28.26), (0.0, -3.319, 63.28), (0.0, -3.319, 52.38), (0.0, -3.319, 40.32), (0.0, -3.319, 28.26), (3.15, 1.372, 63.28), (3.15, 1.372, 52.38), (3.15, 1.372, 40.32), (3.15, 1.372, 28.26), (-3.15, 1.372, 63.28), (-3.15, 1.372, 52.38), (-3.15, 1.372, 40.32), (-3.15, 1.372, 28.26), (-3.15, -1.372, 63.28), (-3.15, -1.372, 52.38), (-3.15, -1.372, 40.32), (-3.15, -1.372, 28.26), (3.15, -1.372, 63.28), (3.15, -1.372, 52.38), (3.15, -1.372, 40.32), (3.15, -1.372, 28.26), (1.289, -3.149, 63.28), (1.289, -3.149, 52.38), (1.289, -3.149, 40.32), (1.289, -3.149, 28.26), (1.289, 3.149, 63.28), (1.289, 3.149, 52.38), (1.289, 3.149, 40.32), (1.289, 3.149, 28.26), (-1.289, 3.149, 63.28), (-1.289, 3.149, 52.38), (-1.289, 3.149, 40.32), (-1.289, 3.149, 28.26), (-1.289, -3.149, 63.28), (-1.289, -3.149, 52.38), (-1.289, -3.149, 40.32), (-1.289, -3.149, 28.26), (2.383, 2.472, 28.26), (2.383, 2.472, 40.32), (2.383, 2.472, 52.38), (2.383, 2.472, 63.28), (3.387, 3.514, 81.31), (3.387, -3.514, 81.31), (-3.387, -3.514, 81.31), (-3.387, 3.514, 81.31), (-4.792, 0.0, 81.31), (4.792, 0.0, 81.31), (0.0, 4.718, 81.31), (0.0, -4.718, 81.31), (4.478, 1.951, 81.31), (-4.478, 1.951, 81.31), (-4.478, -1.951, 81.31), (4.478, -1.951, 81.31), (1.832, -4.476, 81.31), (1.832, 4.476, 81.31), (-1.832, 4.476, 81.31), (-1.832, -4.476, 81.31), (2.668, -2.767, 14.66), (-2.668, -2.767, 14.66), (-2.668, 2.767, 14.66), (-3.774, 0.0, 14.66), (3.774, 0.0, 14.66), (0.0, 3.715, 14.66), (0.0, -3.715, 14.66), (3.526, 1.536, 14.66), (-3.526, 1.536, 14.66), (-3.526, -1.536, 14.66), (3.526, -1.536, 14.66), (1.443, -3.525, 14.66), (1.443, 3.525, 14.66), (-1.443, 3.525, 14.66), (-1.443, -3.525, 14.66), (2.668, 2.767, 14.66), (3.789, -3.93, 7.864), (-3.789, -3.93, 7.864), (-3.789, 3.93, 7.864), (-5.36, 0.0, 7.864), (5.36, 0.0, 7.864), (0.0, 5.277, 7.864), (0.0, -5.277, 7.864), (5.008, 2.182, 7.864), (-5.008, 2.182, 7.864), (-5.008, -2.182, 7.864), (5.008, -2.182, 7.864), (2.049, -5.006, 7.864), (2.049, 5.006, 7.864), (-2.049, 5.006, 7.864), (-2.049, -5.006, 7.864), (3.789, 3.93, 7.864), (5.045, -5.234, 4.969), (-5.045, -5.234, 4.969), (-5.045, 5.234, 4.969), (-7.137, 0.0, 4.969), (7.137, 0.0, 4.969), (0.0, 7.026, 4.969), (0.0, -7.026, 4.969), (6.668, 2.905, 4.969), (-6.668, 2.905, 4.969), (-6.668, -2.905, 4.969), (6.668, -2.905, 4.969), (2.728, -6.666, 4.969), (2.728, 6.666, 4.969), (-2.728, 6.666, 4.969), (-2.728, -6.666, 4.969), (5.045, 5.234, 4.969), (11.5, -11.93, 0.6275), (-11.5, -11.93, 0.6275), (-11.5, 11.93, 0.6275), (-16.27, 0.0, 0.6275), (16.27, 0.0, 0.6275), (0.0, 16.02, 0.6275), (0.0, -16.02, 0.6275), (15.2, 6.623, 0.6275), (-15.2, 6.623, 0.6275), (-15.2, -6.623, 0.6275), (15.2, -6.623, 0.6275), (6.219, -15.19, 0.6275), (6.219, 15.19, 0.6275), (-6.219, 15.19, 0.6275), (-6.219, -15.19, 0.6275), (11.5, 11.93, 0.6275), (4.035, 4.186, 87.52), (4.035, -4.186, 87.52), (-4.035, -4.186, 87.52), (-4.035, 4.186, 87.52), (-5.709, 0.0, 87.52), (5.709, 0.0, 87.52), (0.0, 5.62, 87.52), (0.0, -5.62, 87.52), (5.334, 2.324, 87.52), (-5.334, 2.324, 87.52), (-5.334, -2.324, 87.52), (5.334, -2.324, 87.52), (2.183, -5.332, 87.52), (2.183, 5.332, 87.52), (-2.183, 5.332, 87.52), (-2.183, -5.332, 87.52), (4.075, 4.227, 90.5), (4.075, -4.227, 90.5), (-4.075, -4.227, 90.5), (-4.075, 4.227, 90.5), (-5.765, 0.0, 90.5), (5.765, 0.0, 90.5), (0.0, 5.675, 90.5), (0.0, -5.675, 90.5), (5.386, 2.347, 90.5), (-5.386, 2.347, 90.5), (-5.386, -2.347, 90.5), (5.386, -2.347, 90.5), (2.204, -5.384, 90.5), (2.204, 5.384, 90.5), (-2.204, 5.384, 90.5), (-2.204, -5.384, 90.5), (3.817, -3.96, 88.98), (-3.817, -3.96, 88.98), (-3.817, 3.96, 88.98), (-5.401, 0.0, 88.98), (5.401, 0.0, 88.98), (0.0, 5.317, 88.98), (0.0, -5.317, 88.98), (5.046, 2.199, 88.98), (-5.046, 2.199, 88.98), (-5.046, -2.199, 88.98), (5.046, -2.199, 88.98), (2.065, -5.044, 88.98), (2.065, 5.044, 88.98), (-2.065, 5.044, 88.98), (-2.065, -5.044, 88.98), (3.817, 3.96, 88.98), (3.828, -3.972, 86.07), (-3.828, -3.972, 86.07), (-3.828, 3.972, 86.07), (-5.417, 0.0, 86.07), (5.417, 0.0, 86.07), (0.0, 5.332, 86.07), (0.0, -5.332, 86.07), (5.061, 2.205, 86.07), (-5.061, 2.205, 86.07), (-5.061, -2.205, 86.07), (5.061, -2.205, 86.07), (2.071, -5.059, 86.07), (2.071, 5.059, 86.07), (-2.071, 5.059, 86.07), (-2.071, -5.059, 86.07), (3.828, 3.972, 86.07), (3.589, -3.723, 84.04), (-3.589, -3.723, 84.04), (-3.589, 3.723, 84.04), (-5.077, 0.0, 84.04), (5.077, 0.0, 84.04), (0.0, 4.998, 84.04), (0.0, -4.998, 84.04), (4.744, 2.067, 84.04), (-4.744, 2.067, 84.04), (-4.744, -2.067, 84.04), (4.744, -2.067, 84.04), (1.941, -4.742, 84.04), (1.941, 4.742, 84.04), (-1.941, 4.742, 84.04), (-1.941, -4.742, 84.04), (3.589, 3.723, 84.04), (3.051, -3.166, 76.66), (-3.051, -3.166, 76.66), (-3.051, 3.166, 76.66), (-4.317, 0.0, 76.66), (4.317, 0.0, 76.66), (0.0, 4.25, 76.66), (0.0, -4.25, 76.66), (4.033, 1.757, 76.66), (-4.033, 1.757, 76.66), (-4.033, -1.757, 76.66), (4.033, -1.757, 76.66), (1.65, -4.032, 76.66), (1.65, 4.032, 76.66), (-1.65, 4.032, 76.66), (-1.65, -4.032, 76.66), (3.051, 3.166, 76.66), (2.656, -2.755, 71.2), (-2.656, -2.755, 71.2), (-2.656, 2.755, 71.2), (-3.757, 0.0, 71.2), (3.757, 0.0, 71.2), (0.0, 3.699, 71.2), (0.0, -3.699, 71.2), (3.51, 1.529, 71.2), (-3.51, 1.529, 71.2), (-3.51, -1.529, 71.2), (3.51, -1.529, 71.2), (1.436, -3.509, 71.2), (1.436, 3.509, 71.2), (-1.436, 3.509, 71.2), (-1.436, -3.509, 71.2), (2.656, 2.755, 71.2)], [], [(54, 40, 32, 51), (130, 126, 55, 39), (44, 34, 43, 52), (280, 268, 103, 144), (41, 18, 9, 33), (258, 15, 106, 277), (31, 7, 21, 46), (19, 270, 24, 8), (45, 22, 11, 35), (154, 44, 52, 150), (131, 139, 18, 41), (151, 54, 51, 149), (30, 47, 53, 36), (288, 269, 27, 173), (108, 112, 14, 37), (298, 290, 57, 118), (37, 14, 7, 31), (148, 152, 22, 45), (127, 141, 40, 54), (270, 285, 153, 24), (35, 11, 17, 42), (33, 9, 25, 50), (49, 26, 5, 29), (175, 184, 26, 49), (274, 272, 98, 123), (269, 12, 4, 27), (284, 271, 100, 164), (287, 259, 104, 187), (15, 6, 7, 14), (23, 10, 11, 22), (19, 8, 9, 18), (27, 4, 5, 26), (4, 12, 13, 5), (106, 15, 14, 112), (10, 16, 17, 11), (129, 19, 18, 139), (6, 20, 21, 7), (146, 23, 22, 152), (8, 24, 25, 9), (173, 27, 26, 184), (39, 55, 48, 28), (39, 28, 29, 38), (47, 30, 31, 46), (43, 34, 35, 42), (51, 32, 33, 50), (30, 36, 37, 31), (130, 39, 38, 140), (32, 40, 41, 33), (109, 43, 42, 115), (34, 44, 45, 35), (174, 47, 46, 185), (28, 48, 49, 29), (149, 51, 50, 155), (29, 5, 13, 38), (257, 243, 53, 170), (255, 245, 54, 151), (253, 244, 55, 126), (251, 242, 52, 111), (444, 434, 62, 137), (302, 291, 56, 158), (300, 292, 58, 135), (304, 305, 59, 179), (169, 137, 62, 161), (448, 435, 63, 181), (442, 436, 61, 120), (446, 449, 60, 160), (443, 437, 78, 136), (167, 121, 79, 162), (297, 293, 77, 119), (441, 438, 79, 121), (252, 246, 65, 127), (250, 247, 64, 110), (141, 72, 73, 131), (114, 70, 71, 108), (113, 68, 69, 107), (138, 66, 67, 128), (263, 280, 144, 102), (111, 109, 72, 65), (299, 294, 76, 134), (140, 128, 67, 71), (276, 263, 102, 124), (115, 107, 69, 73), (262, 66, 138, 281), (114, 110, 64, 70), (259, 276, 124, 104), (191, 122, 96, 182), (447, 439, 94, 180), (445, 440, 95, 161), (193, 142, 95, 181), (301, 295, 93, 159), (303, 296, 92, 178), (256, 248, 81, 171), (254, 249, 80, 150), (186, 88, 89, 175), (154, 86, 87, 148), (153, 84, 85, 147), (183, 82, 83, 172), (264, 287, 187, 97), (268, 289, 188, 103), (155, 147, 85, 89), (271, 278, 143, 100), (185, 172, 83, 87), (171, 81, 88, 186), (174, 86, 80, 170), (192, 144, 103, 188), (190, 124, 102, 189), (166, 125, 105, 165), (168, 145, 99, 164), (113, 275, 260, 68), (267, 284, 164, 99), (146, 82, 265, 282), (278, 261, 101, 143), (163, 97, 125, 166), (187, 104, 124, 190), (180, 94, 122, 191), (36, 53, 110, 114), (23, 146, 282, 273), (42, 17, 107, 115), (68, 260, 279, 129), (52, 43, 109, 111), (20, 6, 15, 258), (16, 113, 107, 17), (36, 114, 108, 37), (243, 250, 110, 53), (449, 441, 121, 60), (291, 297, 119, 56), (160, 60, 121, 167), (437, 442, 120, 78), (246, 251, 111, 65), (72, 109, 115, 73), (66, 106, 112, 67), (294, 298, 118, 76), (71, 67, 112, 108), (129, 279, 270, 19), (165, 105, 145, 168), (189, 102, 144, 192), (82, 183, 286, 265), (182, 96, 142, 193), (38, 13, 128, 140), (305, 299, 134, 59), (12, 138, 128, 13), (40, 141, 131, 41), (245, 252, 127, 54), (435, 443, 136, 63), (162, 79, 137, 169), (293, 300, 135, 77), (438, 444, 137, 79), (247, 253, 126, 64), (70, 130, 140, 71), (68, 129, 139, 69), (65, 72, 141, 127), (277, 106, 66, 262), (73, 69, 139, 131), (261, 274, 123, 101), (70, 64, 126, 130), (96, 162, 169, 142), (101, 165, 168, 143), (94, 160, 167, 122), (98, 163, 166, 123), (16, 273, 275, 113), (143, 168, 164, 100), (123, 166, 165, 101), (50, 25, 147, 155), (272, 283, 163, 98), (10, 23, 273, 16), (24, 153, 147, 25), (44, 154, 148, 45), (242, 254, 150, 52), (292, 301, 159, 58), (434, 445, 161, 62), (122, 167, 162, 96), (439, 446, 160, 94), (142, 169, 161, 95), (296, 302, 158, 92), (248, 255, 151, 81), (88, 149, 155, 89), (82, 146, 152, 83), (285, 266, 84, 153), (87, 83, 152, 148), (81, 151, 149, 88), (86, 154, 150, 80), (78, 182, 193, 136), (105, 189, 192, 145), (61, 180, 191, 120), (97, 187, 190, 125), (281, 138, 12, 269), (125, 190, 189, 105), (145, 192, 188, 99), (47, 174, 170, 53), (55, 171, 186, 48), (46, 21, 172, 185), (20, 183, 172, 21), (48, 186, 175, 49), (244, 256, 171, 55), (290, 303, 178, 57), (136, 193, 181, 63), (436, 447, 180, 61), (120, 191, 182, 78), (266, 288, 173, 84), (440, 448, 181, 95), (295, 304, 179, 93), (249, 257, 170, 80), (86, 174, 185, 87), (84, 173, 184, 85), (283, 264, 97, 163), (289, 267, 99, 188), (89, 85, 184, 175), (424, 432, 209, 201), (420, 431, 208, 197), (423, 430, 207, 200), (418, 429, 206, 194), (422, 428, 205, 199), (419, 427, 204, 196), (421, 426, 203, 198), (433, 425, 202, 195), (429, 424, 201, 206), (431, 423, 200, 208), (425, 422, 199, 202), (427, 421, 198, 204), (430, 433, 195, 207), (426, 420, 197, 203), (432, 419, 196, 209), (428, 418, 194, 205), (135, 58, 211, 221), (179, 59, 212, 225), (118, 57, 213, 219), (158, 56, 210, 223), (134, 76, 214, 220), (119, 77, 215, 218), (178, 92, 216, 224), (159, 93, 217, 222), (56, 119, 218, 210), (76, 118, 219, 214), (59, 134, 220, 212), (77, 135, 221, 215), (58, 159, 222, 211), (92, 158, 223, 216), (57, 178, 224, 213), (93, 179, 225, 217), (91, 177, 241, 232), (1, 176, 240, 226), (90, 156, 239, 233), (2, 157, 238, 229), (75, 133, 237, 230), (3, 132, 236, 227), (74, 116, 235, 231), (0, 117, 234, 228), (176, 90, 233, 240), (157, 91, 232, 238), (132, 74, 231, 236), (117, 75, 230, 234), (177, 3, 227, 241), (133, 2, 229, 237), (156, 0, 228, 239), (116, 1, 226, 235), (90, 176, 257, 249), (3, 177, 256, 244), (91, 157, 255, 248), (0, 156, 254, 242), (74, 132, 253, 247), (2, 133, 252, 245), (75, 117, 251, 246), (1, 116, 250, 243), (156, 90, 249, 254), (177, 91, 248, 256), (116, 74, 247, 250), (133, 75, 246, 252), (117, 0, 242, 251), (132, 3, 244, 253), (157, 2, 245, 255), (176, 1, 243, 257), (287, 264, 265, 286), (283, 272, 273, 282), (289, 268, 269, 288), (272, 274, 275, 273), (261, 278, 279, 260), (268, 280, 281, 269), (271, 284, 285, 270), (259, 287, 286, 258), (278, 271, 270, 279), (274, 261, 260, 275), (277, 262, 263, 276), (288, 266, 267, 289), (280, 263, 262, 281), (276, 259, 258, 277), (284, 267, 266, 285), (264, 283, 282, 265), (183, 20, 258, 286), (232, 241, 304, 295), (226, 240, 303, 290), (233, 239, 302, 296), (229, 238, 301, 292), (230, 237, 300, 293), (227, 236, 299, 305), (231, 235, 298, 294), (228, 234, 297, 291), (240, 233, 296, 303), (238, 232, 295, 301), (236, 231, 294, 299), (234, 230, 293, 297), (241, 227, 305, 304), (237, 229, 292, 300), (239, 228, 291, 302), (235, 226, 290, 298), (556, 546, 306, 346), (346, 306, 307, 347), (347, 307, 308, 348), (348, 308, 309, 349), (560, 547, 310, 362), (362, 310, 311, 363), (363, 311, 312, 364), (364, 312, 313, 365), (554, 548, 314, 338), (338, 314, 315, 339), (339, 315, 316, 340), (340, 316, 317, 341), (558, 561, 369, 354), (354, 369, 368, 355), (355, 368, 367, 356), (356, 367, 366, 357), (555, 549, 318, 342), (342, 318, 319, 343), (343, 319, 320, 344), (344, 320, 321, 345), (553, 550, 322, 334), (334, 322, 323, 335), (335, 323, 324, 336), (336, 324, 325, 337), (559, 551, 326, 358), (358, 326, 327, 359), (359, 327, 328, 360), (360, 328, 329, 361), (557, 552, 330, 350), (350, 330, 331, 351), (351, 331, 332, 352), (352, 332, 333, 353), (561, 553, 334, 369), (369, 334, 335, 368), (368, 335, 336, 367), (367, 336, 337, 366), (549, 554, 338, 318), (318, 338, 339, 319), (319, 339, 340, 320), (320, 340, 341, 321), (547, 555, 342, 310), (310, 342, 343, 311), (311, 343, 344, 312), (312, 344, 345, 313), (550, 556, 346, 322), (322, 346, 347, 323), (323, 347, 348, 324), (324, 348, 349, 325), (546, 557, 350, 306), (306, 350, 351, 307), (307, 351, 352, 308), (308, 352, 353, 309), (551, 558, 354, 326), (326, 354, 355, 327), (327, 355, 356, 328), (328, 356, 357, 329), (548, 559, 358, 314), (314, 358, 359, 315), (315, 359, 360, 316), (316, 360, 361, 317), (552, 560, 362, 330), (330, 362, 363, 331), (331, 363, 364, 332), (332, 364, 365, 333), (520, 528, 385, 377), (516, 527, 384, 373), (519, 526, 383, 376), (514, 525, 382, 371), (518, 524, 381, 375), (515, 523, 380, 372), (517, 522, 379, 374), (529, 521, 378, 370), (525, 520, 377, 382), (527, 519, 376, 384), (521, 518, 375, 378), (523, 517, 374, 380), (526, 529, 370, 383), (522, 516, 373, 379), (528, 515, 372, 385), (524, 514, 371, 381), (349, 309, 386, 396), (365, 313, 387, 400), (341, 317, 388, 394), (357, 366, 401, 398), (345, 321, 389, 395), (337, 325, 390, 393), (361, 329, 391, 399), (353, 333, 392, 397), (366, 337, 393, 401), (321, 341, 394, 389), (313, 345, 395, 387), (325, 349, 396, 390), (309, 353, 397, 386), (329, 357, 398, 391), (317, 361, 399, 388), (333, 365, 400, 392), (396, 386, 402, 412), (400, 387, 403, 416), (394, 388, 404, 410), (398, 401, 417, 414), (395, 389, 405, 411), (393, 390, 406, 409), (399, 391, 407, 415), (397, 392, 408, 413), (401, 393, 409, 417), (389, 394, 410, 405), (387, 395, 411, 403), (390, 396, 412, 406), (386, 397, 413, 402), (391, 398, 414, 407), (388, 399, 415, 404), (392, 400, 416, 408), (412, 402, 418, 428), (416, 403, 419, 432), (410, 404, 420, 426), (414, 417, 433, 430), (411, 405, 421, 427), (409, 406, 422, 425), (415, 407, 423, 431), (413, 408, 424, 429), (417, 409, 425, 433), (405, 410, 426, 421), (403, 411, 427, 419), (406, 412, 428, 422), (402, 413, 429, 418), (407, 414, 430, 423), (404, 415, 431, 420), (408, 416, 432, 424), (201, 209, 448, 440), (197, 208, 447, 436), (200, 207, 446, 439), (194, 206, 445, 434), (199, 205, 444, 438), (196, 204, 443, 435), (198, 203, 442, 437), (195, 202, 441, 449), (206, 201, 440, 445), (208, 200, 439, 447), (202, 199, 438, 441), (204, 198, 437, 443), (207, 195, 449, 446), (203, 197, 436, 442), (209, 196, 435, 448), (205, 194, 434, 444), (492, 482, 451, 461), (496, 483, 452, 465), (490, 484, 453, 459), (494, 497, 450, 463), (491, 485, 454, 460), (489, 486, 455, 458), (495, 487, 456, 464), (493, 488, 457, 462), (497, 489, 458, 450), (485, 490, 459, 454), (483, 491, 460, 452), (486, 492, 461, 455), (482, 493, 462, 451), (487, 494, 463, 456), (484, 495, 464, 453), (488, 496, 465, 457), (217, 225, 481, 473), (213, 224, 480, 469), (216, 223, 479, 472), (211, 222, 478, 467), (215, 221, 477, 471), (212, 220, 476, 468), (214, 219, 475, 470), (210, 218, 474, 466), (222, 217, 473, 478), (224, 216, 472, 480), (218, 215, 471, 474), (220, 214, 470, 476), (223, 210, 466, 479), (219, 213, 469, 475), (225, 212, 468, 481), (221, 211, 467, 477), (473, 481, 496, 488), (469, 480, 495, 484), (472, 479, 494, 487), (467, 478, 493, 482), (471, 477, 492, 486), (468, 476, 491, 483), (470, 475, 490, 485), (466, 474, 489, 497), (478, 473, 488, 493), (480, 472, 487, 495), (474, 471, 486, 489), (476, 470, 485, 491), (479, 466, 497, 494), (475, 469, 484, 490), (481, 468, 483, 496), (477, 467, 482, 492), (461, 451, 498, 508), (465, 452, 499, 512), (459, 453, 500, 506), (463, 450, 513, 510), (460, 454, 501, 507), (458, 455, 502, 505), (464, 456, 503, 511), (462, 457, 504, 509), (450, 458, 505, 513), (454, 459, 506, 501), (452, 460, 507, 499), (455, 461, 508, 502), (451, 462, 509, 498), (456, 463, 510, 503), (453, 464, 511, 500), (457, 465, 512, 504), (508, 498, 514, 524), (512, 499, 515, 528), (506, 500, 516, 522), (510, 513, 529, 526), (507, 501, 517, 523), (505, 502, 518, 521), (511, 503, 519, 527), (509, 504, 520, 525), (513, 505, 521, 529), (501, 506, 522, 517), (499, 507, 523, 515), (502, 508, 524, 518), (498, 509, 525, 514), (503, 510, 526, 519), (500, 511, 527, 516), (504, 512, 528, 520), (377, 385, 544, 536), (373, 384, 543, 532), (376, 383, 542, 535), (371, 382, 541, 530), (375, 381, 540, 534), (372, 380, 539, 531), (374, 379, 538, 533), (370, 378, 537, 545), (382, 377, 536, 541), (384, 376, 535, 543), (378, 375, 534, 537), (380, 374, 533, 539), (383, 370, 545, 542), (379, 373, 532, 538), (385, 372, 531, 544), (381, 371, 530, 540), (536, 544, 560, 552), (532, 543, 559, 548), (535, 542, 558, 551), (530, 541, 557, 546), (534, 540, 556, 550), (531, 539, 555, 547), (533, 538, 554, 549), (545, 537, 553, 561), (541, 536, 552, 557), (543, 535, 551, 559), (537, 534, 550, 553), (539, 533, 549, 555), (542, 545, 561, 558), (538, 532, 548, 554), (544, 531, 547, 560), (540, 530, 546, 556)])
_uv = me_cube_001.uv_layers.new(name='UVMap')
_uv.uv.foreach_set('vector', [0.3688, 0.743, 0.3728, 0.743, 0.3722, 0.7471, 0.3688, 0.7477, 0.1272, 0.7384, 0.1312, 0.7384, 0.1312, 0.743, 0.1272, 0.743, 0.3688, 0.5023, 0.3722, 0.5029, 0.3728, 0.507, 0.3688, 0.507, 0.8688, 0.7384, 0.8688, 0.743, 0.8688, 0.743, 0.8688, 0.7384, 0.4221, 0.743, 0.5758, 0.743, 0.5758, 0.75, 0.4221, 0.75, 0.8691, 0.5067, 0.8727, 0.507, 0.8727, 0.5116, 0.8691, 0.5114, 0.4221, 0.25, 0.5758, 0.25, 0.5758, 0.2562, 0.4221, 0.2562, 0.6273, 0.743, 0.6309, 0.7433, 0.6312, 0.7476, 0.6279, 0.747, 0.4221, 0.4938, 0.5758, 0.4938, 0.5758, 0.5, 0.4221, 0.5, 0.3643, 0.5023, 0.3688, 0.5023, 0.3688, 0.507, 0.3643, 0.507, 0.4221, 0.7384, 0.5758, 0.7384, 0.5758, 0.743, 0.4221, 0.743, 0.3643, 0.743, 0.3688, 0.743, 0.3688, 0.7477, 0.3643, 0.7477, 0.1278, 0.5029, 0.1312, 0.5023, 0.1312, 0.507, 0.1272, 0.507, 0.8646, 0.7433, 0.8691, 0.7433, 0.8688, 0.7476, 0.8643, 0.7476, 0.4221, 0.2384, 0.5758, 0.2384, 0.5758, 0.243, 0.4221, 0.243, 0.2309, 0.6159, 0.2309, 0.6068, 0.2309, 0.6068, 0.2309, 0.6159, 0.4221, 0.243, 0.5758, 0.243, 0.5758, 0.25, 0.4221, 0.25, 0.4221, 0.4893, 0.5758, 0.4893, 0.5758, 0.4938, 0.4221, 0.4938, 0.3688, 0.7384, 0.3728, 0.7384, 0.3728, 0.743, 0.3688, 0.743, 0.6309, 0.7433, 0.6354, 0.7433, 0.6357, 0.7476, 0.6312, 0.7476, 0.4221, 0.5, 0.5758, 0.5, 0.5758, 0.507, 0.4221, 0.507, 0.4221, 0.75, 0.5758, 0.75, 0.5758, 0.7562, 0.4221, 0.7562, 0.4221, 0.9938, 0.5758, 0.9938, 0.5758, 1.0, 0.4221, 1.0, 0.4221, 0.9893, 0.5758, 0.9893, 0.5758, 0.9938, 0.4221, 0.9938, 0.6312, 0.5116, 0.6312, 0.507, 0.6312, 0.507, 0.6312, 0.5116, 0.8691, 0.7433, 0.8727, 0.743, 0.8721, 0.747, 0.8688, 0.7476, 0.6357, 0.743, 0.6312, 0.743, 0.6312, 0.743, 0.6357, 0.743, 0.8643, 0.507, 0.8688, 0.507, 0.8688, 0.507, 0.8643, 0.507, 0.625, 0.2442, 0.625, 0.2491, 0.5758, 0.25, 0.5758, 0.243, 0.625, 0.4953, 0.625, 0.499, 0.5758, 0.5, 0.5758, 0.4938, 0.6273, 0.743, 0.6279, 0.747, 0.5758, 0.75, 0.5758, 0.743, 0.625, 0.9953, 0.625, 0.999, 0.5758, 1.0, 0.5758, 0.9938, 0.625, 0.0009179, 0.625, 0.005775, 0.5758, 0.007039, 0.5758, 0.0, 0.625, 0.2384, 0.625, 0.243, 0.5758, 0.243, 0.5758, 0.2384, 0.6279, 0.503, 0.6273, 0.507, 0.5758, 0.507, 0.5758, 0.5, 0.6273, 0.7384, 0.6273, 0.743, 0.5758, 0.743, 0.5758, 0.7384, 0.625, 0.251, 0.625, 0.2547, 0.5758, 0.2562, 0.5758, 0.25, 0.625, 0.4893, 0.625, 0.4938, 0.5758, 0.4938, 0.5758, 0.4893, 0.625, 0.751, 0.625, 0.7547, 0.5758, 0.7562, 0.5758, 0.75, 0.625, 0.9893, 0.625, 0.9938, 0.5758, 0.9938, 0.5758, 0.9893, 0.1272, 0.743, 0.1312, 0.743, 0.1312, 0.7477, 0.1278, 0.7471, 0.1272, 0.743, 0.1278, 0.7471, 0.125, 0.75, 0.125, 0.743, 0.1312, 0.5023, 0.1278, 0.5029, 0.125, 0.5, 0.1312, 0.5, 0.3728, 0.507, 0.3722, 0.5029, 0.4221, 0.5, 0.4221, 0.507, 0.3688, 0.7477, 0.3722, 0.7471, 0.375, 0.75, 0.3688, 0.75, 0.1278, 0.5029, 0.1272, 0.507, 0.125, 0.507, 0.125, 0.5, 0.1272, 0.7384, 0.1272, 0.743, 0.125, 0.743, 0.125, 0.7384, 0.3722, 0.7471, 0.3728, 0.743, 0.4221, 0.743, 0.4221, 0.75, 0.3728, 0.5116, 0.3728, 0.507, 0.4221, 0.507, 0.4221, 0.5116, 0.3722, 0.5029, 0.3688, 0.5023, 0.3688, 0.5, 0.375, 0.5, 0.1357, 0.5023, 0.1312, 0.5023, 0.1312, 0.5, 0.1357, 0.5, 0.1278, 0.7471, 0.1312, 0.7477, 0.1312, 0.75, 0.125, 0.75, 0.3643, 0.7477, 0.3688, 0.7477, 0.3688, 0.75, 0.3643, 0.75, 0.4221, 0.0, 0.5758, 0.0, 0.5758, 0.007039, 0.4221, 0.007039, 0.2395, 0.6048, 0.229, 0.6048, 0.1312, 0.507, 0.1357, 0.507, 0.2605, 0.6452, 0.271, 0.6452, 0.3688, 0.743, 0.3643, 0.743, 0.229, 0.6351, 0.229, 0.6452, 0.1312, 0.743, 0.1312, 0.7384, 0.271, 0.6149, 0.271, 0.6048, 0.3688, 0.507, 0.3688, 0.5116, 0.2691, 0.6341, 0.2691, 0.6432, 0.2691, 0.6432, 0.2691, 0.6341, 0.2595, 0.6068, 0.2691, 0.6068, 0.2691, 0.6068, 0.2595, 0.6068, 0.2691, 0.6341, 0.2691, 0.6432, 0.2691, 0.6432, 0.2691, 0.6341, 0.2405, 0.6432, 0.2309, 0.6432, 0.2309, 0.6432, 0.2405, 0.6432, 0.2595, 0.6341, 0.2691, 0.6341, 0.2691, 0.6432, 0.2595, 0.6432, 0.2405, 0.6432, 0.2309, 0.6432, 0.2309, 0.6432, 0.2405, 0.6432, 0.2309, 0.6159, 0.2309, 0.6068, 0.2309, 0.6068, 0.2309, 0.6159, 0.2595, 0.6068, 0.2691, 0.6068, 0.2691, 0.6068, 0.2595, 0.6068, 0.2309, 0.6341, 0.2309, 0.625, 0.2309, 0.625, 0.2309, 0.6341, 0.2595, 0.6159, 0.2691, 0.6159, 0.2691, 0.625, 0.2595, 0.625, 0.2691, 0.6159, 0.2691, 0.625, 0.2691, 0.625, 0.2691, 0.6159, 0.2691, 0.6159, 0.2691, 0.625, 0.2691, 0.625, 0.2691, 0.6159, 0.271, 0.6351, 0.271, 0.625, 0.3688, 0.625, 0.3688, 0.7384, 0.229, 0.6149, 0.229, 0.625, 0.1312, 0.625, 0.1312, 0.5116, 0.3728, 0.7384, 0.3728, 0.625, 0.4221, 0.625, 0.4221, 0.7384, 0.1272, 0.5116, 0.1272, 0.625, 0.125, 0.625, 0.125, 0.5116, 0.6273, 0.5116, 0.6273, 0.625, 0.5758, 0.625, 0.5758, 0.5116, 0.625, 0.01163, 0.625, 0.125, 0.5758, 0.125, 0.5758, 0.01163, 0.8688, 0.625, 0.8688, 0.7384, 0.8688, 0.7384, 0.8688, 0.625, 0.3688, 0.5116, 0.3728, 0.5116, 0.3728, 0.625, 0.3688, 0.625, 0.2309, 0.6341, 0.2309, 0.625, 0.2309, 0.625, 0.2309, 0.6341, 0.4221, 0.01163, 0.5758, 0.01163, 0.5758, 0.125, 0.4221, 0.125, 0.8688, 0.5116, 0.8688, 0.625, 0.8688, 0.625, 0.8688, 0.5116, 0.4221, 0.5116, 0.5758, 0.5116, 0.5758, 0.625, 0.4221, 0.625, 0.8691, 0.625, 0.8727, 0.625, 0.8727, 0.7384, 0.8691, 0.7386, 0.1272, 0.5116, 0.1312, 0.5116, 0.1312, 0.625, 0.1272, 0.625, 0.8688, 0.507, 0.8688, 0.5116, 0.8688, 0.5116, 0.8688, 0.507, 0.2405, 0.6159, 0.25, 0.6159, 0.25, 0.625, 0.2405, 0.625, 0.2405, 0.6068, 0.25, 0.6068, 0.25, 0.6068, 0.2405, 0.6068, 0.2595, 0.6432, 0.25, 0.6432, 0.25, 0.6432, 0.2595, 0.6432, 0.2405, 0.6341, 0.25, 0.6341, 0.25, 0.6432, 0.2405, 0.6432, 0.2595, 0.6432, 0.25, 0.6432, 0.25, 0.6432, 0.2595, 0.6432, 0.2405, 0.6068, 0.25, 0.6068, 0.25, 0.6068, 0.2405, 0.6068, 0.2395, 0.6452, 0.25, 0.6452, 0.25, 0.743, 0.1357, 0.743, 0.2605, 0.6048, 0.25, 0.6048, 0.25, 0.507, 0.3643, 0.507, 0.1357, 0.7477, 0.25, 0.7477, 0.25, 0.75, 0.1357, 0.75, 0.3643, 0.5023, 0.25, 0.5023, 0.25, 0.5, 0.3643, 0.5, 0.625, 0.7607, 0.625, 0.875, 0.5758, 0.875, 0.5758, 0.7607, 0.625, 0.2607, 0.625, 0.375, 0.5758, 0.375, 0.5758, 0.2607, 0.75, 0.507, 0.8643, 0.507, 0.8643, 0.507, 0.75, 0.507, 0.8688, 0.743, 0.8643, 0.743, 0.8643, 0.743, 0.8688, 0.743, 0.4221, 0.7607, 0.5758, 0.7607, 0.5758, 0.875, 0.4221, 0.875, 0.6312, 0.743, 0.6312, 0.7384, 0.6312, 0.7384, 0.6312, 0.743, 0.4221, 0.2607, 0.5758, 0.2607, 0.5758, 0.375, 0.4221, 0.375, 0.1357, 0.743, 0.25, 0.743, 0.25, 0.7477, 0.1357, 0.7477, 0.1357, 0.5023, 0.25, 0.5023, 0.25, 0.507, 0.1357, 0.507, 0.8643, 0.7384, 0.8688, 0.7384, 0.8688, 0.743, 0.8643, 0.743, 0.8643, 0.5116, 0.8688, 0.5116, 0.8688, 0.625, 0.8643, 0.625, 0.6357, 0.5116, 0.75, 0.5116, 0.75, 0.625, 0.6357, 0.625, 0.6357, 0.7384, 0.75, 0.7384, 0.75, 0.743, 0.6357, 0.743, 0.6273, 0.5116, 0.6309, 0.5114, 0.6309, 0.625, 0.6273, 0.625, 0.75, 0.743, 0.6357, 0.743, 0.6357, 0.743, 0.75, 0.743, 0.6357, 0.5024, 0.75, 0.5024, 0.75, 0.5067, 0.6354, 0.5067, 0.6312, 0.7384, 0.6312, 0.625, 0.6312, 0.625, 0.6312, 0.7384, 0.6357, 0.507, 0.75, 0.507, 0.75, 0.5116, 0.6357, 0.5116, 0.8643, 0.507, 0.8688, 0.507, 0.8688, 0.5116, 0.8643, 0.5116, 0.2405, 0.6068, 0.25, 0.6068, 0.25, 0.6159, 0.2405, 0.6159, 0.1272, 0.507, 0.1312, 0.507, 0.1312, 0.5116, 0.1272, 0.5116, 0.6312, 0.5024, 0.6357, 0.5024, 0.6354, 0.5067, 0.6309, 0.5067, 0.4221, 0.507, 0.5758, 0.507, 0.5758, 0.5116, 0.4221, 0.5116, 0.6273, 0.625, 0.6309, 0.625, 0.6309, 0.7386, 0.6273, 0.7384, 0.3688, 0.507, 0.3728, 0.507, 0.3728, 0.5116, 0.3688, 0.5116, 0.8688, 0.5024, 0.8721, 0.503, 0.8727, 0.507, 0.8691, 0.5067, 0.6273, 0.507, 0.6273, 0.5116, 0.5758, 0.5116, 0.5758, 0.507, 0.1272, 0.507, 0.1272, 0.5116, 0.125, 0.5116, 0.125, 0.507, 0.229, 0.6048, 0.229, 0.6149, 0.1312, 0.5116, 0.1312, 0.507, 0.2691, 0.6068, 0.2691, 0.6159, 0.2691, 0.6159, 0.2691, 0.6068, 0.2691, 0.6068, 0.2691, 0.6159, 0.2691, 0.6159, 0.2691, 0.6068, 0.2595, 0.6068, 0.2691, 0.6068, 0.2691, 0.6159, 0.2595, 0.6159, 0.2309, 0.625, 0.2309, 0.6159, 0.2309, 0.6159, 0.2309, 0.625, 0.271, 0.625, 0.271, 0.6149, 0.3688, 0.5116, 0.3688, 0.625, 0.3728, 0.625, 0.3728, 0.5116, 0.4221, 0.5116, 0.4221, 0.625, 0.625, 0.125, 0.625, 0.2384, 0.5758, 0.2384, 0.5758, 0.125, 0.2309, 0.625, 0.2309, 0.6159, 0.2309, 0.6159, 0.2309, 0.625, 0.4221, 0.125, 0.5758, 0.125, 0.5758, 0.2384, 0.4221, 0.2384, 0.6273, 0.7384, 0.6309, 0.7386, 0.6309, 0.7433, 0.6273, 0.743, 0.6357, 0.625, 0.75, 0.625, 0.75, 0.7384, 0.6357, 0.7384, 0.8643, 0.625, 0.8688, 0.625, 0.8688, 0.7384, 0.8643, 0.7384, 0.75, 0.5024, 0.8643, 0.5024, 0.8646, 0.5067, 0.75, 0.5067, 0.2405, 0.625, 0.25, 0.625, 0.25, 0.6341, 0.2405, 0.6341, 0.4221, 0.007039, 0.5758, 0.007039, 0.5758, 0.01163, 0.4221, 0.01163, 0.2309, 0.6432, 0.2309, 0.6341, 0.2309, 0.6341, 0.2309, 0.6432, 0.625, 0.007039, 0.625, 0.01163, 0.5758, 0.01163, 0.5758, 0.007039, 0.3728, 0.743, 0.3728, 0.7384, 0.4221, 0.7384, 0.4221, 0.743, 0.271, 0.6452, 0.271, 0.6351, 0.3688, 0.7384, 0.3688, 0.743, 0.2309, 0.6432, 0.2309, 0.6341, 0.2309, 0.6341, 0.2309, 0.6432, 0.2595, 0.625, 0.2691, 0.625, 0.2691, 0.6341, 0.2595, 0.6341, 0.2691, 0.625, 0.2691, 0.6341, 0.2691, 0.6341, 0.2691, 0.625, 0.2691, 0.625, 0.2691, 0.6341, 0.2691, 0.6341, 0.2691, 0.625, 0.229, 0.625, 0.229, 0.6351, 0.1312, 0.7384, 0.1312, 0.625, 0.1272, 0.625, 0.1272, 0.7384, 0.125, 0.7384, 0.125, 0.625, 0.6273, 0.625, 0.6273, 0.7384, 0.5758, 0.7384, 0.5758, 0.625, 0.3688, 0.625, 0.3728, 0.625, 0.3728, 0.7384, 0.3688, 0.7384, 0.8691, 0.5114, 0.8727, 0.5116, 0.8727, 0.625, 0.8691, 0.625, 0.4221, 0.625, 0.5758, 0.625, 0.5758, 0.7384, 0.4221, 0.7384, 0.6312, 0.625, 0.6312, 0.5116, 0.6312, 0.5116, 0.6312, 0.625, 0.1272, 0.625, 0.1312, 0.625, 0.1312, 0.7384, 0.1272, 0.7384, 0.25, 0.625, 0.2595, 0.625, 0.2595, 0.6341, 0.25, 0.6341, 0.6312, 0.625, 0.6357, 0.625, 0.6357, 0.7384, 0.6312, 0.7384, 0.25, 0.6068, 0.2595, 0.6068, 0.2595, 0.6159, 0.25, 0.6159, 0.6312, 0.507, 0.6357, 0.507, 0.6357, 0.5116, 0.6312, 0.5116, 0.6273, 0.507, 0.6309, 0.5067, 0.6309, 0.5114, 0.6273, 0.5116, 0.6312, 0.7384, 0.6357, 0.7384, 0.6357, 0.743, 0.6312, 0.743, 0.6312, 0.5116, 0.6357, 0.5116, 0.6357, 0.625, 0.6312, 0.625, 0.4221, 0.7562, 0.5758, 0.7562, 0.5758, 0.7607, 0.4221, 0.7607, 0.6312, 0.507, 0.6357, 0.507, 0.6357, 0.507, 0.6312, 0.507, 0.6279, 0.503, 0.6312, 0.5024, 0.6309, 0.5067, 0.6273, 0.507, 0.625, 0.7562, 0.625, 0.7607, 0.5758, 0.7607, 0.5758, 0.7562, 0.3688, 0.5023, 0.3643, 0.5023, 0.3643, 0.5, 0.3688, 0.5, 0.271, 0.6048, 0.2605, 0.6048, 0.3643, 0.507, 0.3688, 0.507, 0.2691, 0.6432, 0.2595, 0.6432, 0.2595, 0.6432, 0.2691, 0.6432, 0.2691, 0.6432, 0.2595, 0.6432, 0.2595, 0.6432, 0.2691, 0.6432, 0.25, 0.6159, 0.2595, 0.6159, 0.2595, 0.625, 0.25, 0.625, 0.25, 0.6068, 0.2595, 0.6068, 0.2595, 0.6068, 0.25, 0.6068, 0.25, 0.6341, 0.2595, 0.6341, 0.2595, 0.6432, 0.25, 0.6432, 0.25, 0.6068, 0.2595, 0.6068, 0.2595, 0.6068, 0.25, 0.6068, 0.25, 0.6452, 0.2605, 0.6452, 0.3643, 0.743, 0.25, 0.743, 0.25, 0.7477, 0.3643, 0.7477, 0.3643, 0.75, 0.25, 0.75, 0.625, 0.375, 0.625, 0.4893, 0.5758, 0.4893, 0.5758, 0.375, 0.6354, 0.7433, 0.75, 0.7433, 0.75, 0.7476, 0.6357, 0.7476, 0.4221, 0.375, 0.5758, 0.375, 0.5758, 0.4893, 0.4221, 0.4893, 0.25, 0.743, 0.3643, 0.743, 0.3643, 0.7477, 0.25, 0.7477, 0.25, 0.5023, 0.3643, 0.5023, 0.3643, 0.507, 0.25, 0.507, 0.2309, 0.625, 0.2405, 0.625, 0.2405, 0.6341, 0.2309, 0.6341, 0.75, 0.625, 0.8643, 0.625, 0.8643, 0.7384, 0.75, 0.7384, 0.2309, 0.6068, 0.2405, 0.6068, 0.2405, 0.6159, 0.2309, 0.6159, 0.75, 0.507, 0.8643, 0.507, 0.8643, 0.5116, 0.75, 0.5116, 0.8691, 0.7386, 0.8727, 0.7384, 0.8727, 0.743, 0.8691, 0.7433, 0.75, 0.5116, 0.8643, 0.5116, 0.8643, 0.625, 0.75, 0.625, 0.75, 0.7384, 0.8643, 0.7384, 0.8643, 0.743, 0.75, 0.743, 0.1312, 0.5023, 0.1357, 0.5023, 0.1357, 0.507, 0.1312, 0.507, 0.1312, 0.743, 0.1357, 0.743, 0.1357, 0.7477, 0.1312, 0.7477, 0.4221, 0.2562, 0.5758, 0.2562, 0.5758, 0.2607, 0.4221, 0.2607, 0.625, 0.2562, 0.625, 0.2607, 0.5758, 0.2607, 0.5758, 0.2562, 0.1312, 0.7477, 0.1357, 0.7477, 0.1357, 0.75, 0.1312, 0.75, 0.229, 0.6452, 0.2395, 0.6452, 0.1357, 0.743, 0.1312, 0.743, 0.2309, 0.6068, 0.2405, 0.6068, 0.2405, 0.6068, 0.2309, 0.6068, 0.2309, 0.6341, 0.2405, 0.6341, 0.2405, 0.6432, 0.2309, 0.6432, 0.2309, 0.6068, 0.2405, 0.6068, 0.2405, 0.6068, 0.2309, 0.6068, 0.2309, 0.6159, 0.2405, 0.6159, 0.2405, 0.625, 0.2309, 0.625, 0.75, 0.7433, 0.8646, 0.7433, 0.8643, 0.7476, 0.75, 0.7476, 0.25, 0.6432, 0.2405, 0.6432, 0.2405, 0.6432, 0.25, 0.6432, 0.25, 0.6432, 0.2405, 0.6432, 0.2405, 0.6432, 0.25, 0.6432, 0.25, 0.6048, 0.2395, 0.6048, 0.1357, 0.507, 0.25, 0.507, 0.25, 0.5023, 0.1357, 0.5023, 0.1357, 0.5, 0.25, 0.5, 0.625, 0.875, 0.625, 0.9893, 0.5758, 0.9893, 0.5758, 0.875, 0.6357, 0.507, 0.75, 0.507, 0.75, 0.507, 0.6357, 0.507, 0.8643, 0.743, 0.75, 0.743, 0.75, 0.743, 0.8643, 0.743, 0.4221, 0.875, 0.5758, 0.875, 0.5758, 0.9893, 0.4221, 0.9893, 0.25, 0.6432, 0.2407, 0.6432, 0.2405, 0.6432, 0.25, 0.6432, 0.2312, 0.6068, 0.2407, 0.6068, 0.2405, 0.6068, 0.2309, 0.6068, 0.25, 0.6068, 0.2593, 0.6068, 0.2595, 0.6068, 0.25, 0.6068, 0.2688, 0.6432, 0.2593, 0.6432, 0.2595, 0.6432, 0.2691, 0.6432, 0.2691, 0.625, 0.2691, 0.6339, 0.2691, 0.6341, 0.2691, 0.625, 0.2312, 0.6432, 0.2309, 0.6339, 0.2309, 0.6341, 0.2309, 0.6432, 0.2309, 0.625, 0.2309, 0.6161, 0.2309, 0.6159, 0.2309, 0.625, 0.2688, 0.6068, 0.2691, 0.6161, 0.2691, 0.6159, 0.2691, 0.6068, 0.2593, 0.6432, 0.25, 0.6432, 0.25, 0.6432, 0.2595, 0.6432, 0.2407, 0.6068, 0.25, 0.6068, 0.25, 0.6068, 0.2405, 0.6068, 0.2691, 0.6161, 0.2691, 0.625, 0.2691, 0.625, 0.2691, 0.6159, 0.2309, 0.6339, 0.2309, 0.625, 0.2309, 0.625, 0.2309, 0.6341, 0.2593, 0.6068, 0.2688, 0.6068, 0.2691, 0.6068, 0.2595, 0.6068, 0.2309, 0.6161, 0.2312, 0.6068, 0.2309, 0.6068, 0.2309, 0.6159, 0.2407, 0.6432, 0.2312, 0.6432, 0.2309, 0.6432, 0.2405, 0.6432, 0.2691, 0.6339, 0.2688, 0.6432, 0.2691, 0.6432, 0.2691, 0.6341, 0.2691, 0.6341, 0.2691, 0.6432, 0.2691, 0.6432, 0.2691, 0.6341, 0.2405, 0.6432, 0.2309, 0.6432, 0.2309, 0.6432, 0.2405, 0.6432, 0.2309, 0.6159, 0.2309, 0.6068, 0.2309, 0.6068, 0.2309, 0.6159, 0.2595, 0.6068, 0.2691, 0.6068, 0.2691, 0.6068, 0.2595, 0.6068, 0.2309, 0.6341, 0.2309, 0.625, 0.2309, 0.625, 0.2309, 0.6341, 0.2691, 0.6159, 0.2691, 0.625, 0.2691, 0.625, 0.2691, 0.6159, 0.2405, 0.6068, 0.25, 0.6068, 0.25, 0.6068, 0.2405, 0.6068, 0.2595, 0.6432, 0.25, 0.6432, 0.25, 0.6432, 0.2595, 0.6432, 0.2691, 0.6068, 0.2691, 0.6159, 0.2691, 0.6159, 0.2691, 0.6068, 0.2309, 0.625, 0.2309, 0.6159, 0.2309, 0.6159, 0.2309, 0.625, 0.2309, 0.6432, 0.2309, 0.6341, 0.2309, 0.6341, 0.2309, 0.6432, 0.2691, 0.625, 0.2691, 0.6341, 0.2691, 0.6341, 0.2691, 0.625, 0.2691, 0.6432, 0.2595, 0.6432, 0.2595, 0.6432, 0.2691, 0.6432, 0.25, 0.6068, 0.2595, 0.6068, 0.2595, 0.6068, 0.25, 0.6068, 0.2309, 0.6068, 0.2405, 0.6068, 0.2405, 0.6068, 0.2309, 0.6068, 0.25, 0.6432, 0.2405, 0.6432, 0.2405, 0.6432, 0.25, 0.6432, 0.25, 0.6432, 0.2405, 0.6432, 0.2405, 0.6432, 0.25, 0.6432, 0.2309, 0.6068, 0.2405, 0.6068, 0.2405, 0.6068, 0.2309, 0.6068, 0.25, 0.6068, 0.2595, 0.6068, 0.2595, 0.6068, 0.25, 0.6068, 0.2691, 0.6432, 0.2595, 0.6432, 0.2595, 0.6432, 0.2691, 0.6432, 0.2691, 0.625, 0.2691, 0.6341, 0.2691, 0.6341, 0.2691, 0.625, 0.2309, 0.6432, 0.2309, 0.6341, 0.2309, 0.6341, 0.2309, 0.6432, 0.2309, 0.625, 0.2309, 0.6159, 0.2309, 0.6159, 0.2309, 0.625, 0.2691, 0.6068, 0.2691, 0.6159, 0.2691, 0.6159, 0.2691, 0.6068, 0.2405, 0.6068, 0.25, 0.6068, 0.25, 0.6068, 0.2405, 0.6068, 0.2595, 0.6432, 0.25, 0.6432, 0.25, 0.6432, 0.2595, 0.6432, 0.2309, 0.6341, 0.2309, 0.625, 0.2309, 0.625, 0.2309, 0.6341, 0.2691, 0.6159, 0.2691, 0.625, 0.2691, 0.625, 0.2691, 0.6159, 0.2405, 0.6432, 0.2309, 0.6432, 0.2309, 0.6432, 0.2405, 0.6432, 0.2691, 0.6341, 0.2691, 0.6432, 0.2691, 0.6432, 0.2691, 0.6341, 0.2595, 0.6068, 0.2691, 0.6068, 0.2691, 0.6068, 0.2595, 0.6068, 0.2309, 0.6159, 0.2309, 0.6068, 0.2309, 0.6068, 0.2309, 0.6159, 0.25, 0.6068, 0.2405, 0.6068, 0.2395, 0.6048, 0.25, 0.6048, 0.2309, 0.6432, 0.2405, 0.6432, 0.2395, 0.6452, 0.229, 0.6452, 0.25, 0.6432, 0.2595, 0.6432, 0.2605, 0.6452, 0.25, 0.6452, 0.2691, 0.6068, 0.2595, 0.6068, 0.2605, 0.6048, 0.271, 0.6048, 0.2309, 0.625, 0.2309, 0.6341, 0.229, 0.6351, 0.229, 0.625, 0.2691, 0.6432, 0.2691, 0.6341, 0.271, 0.6351, 0.271, 0.6452, 0.2691, 0.625, 0.2691, 0.6159, 0.271, 0.6149, 0.271, 0.625, 0.2309, 0.6068, 0.2309, 0.6159, 0.229, 0.6149, 0.229, 0.6048, 0.2595, 0.6068, 0.25, 0.6068, 0.25, 0.6048, 0.2605, 0.6048, 0.2405, 0.6432, 0.25, 0.6432, 0.25, 0.6452, 0.2395, 0.6452, 0.2309, 0.6159, 0.2309, 0.625, 0.229, 0.625, 0.229, 0.6149, 0.2691, 0.6341, 0.2691, 0.625, 0.271, 0.625, 0.271, 0.6351, 0.2691, 0.6159, 0.2691, 0.6068, 0.271, 0.6048, 0.271, 0.6149, 0.2309, 0.6341, 0.2309, 0.6432, 0.229, 0.6452, 0.229, 0.6351, 0.2595, 0.6432, 0.2691, 0.6432, 0.271, 0.6452, 0.2605, 0.6452, 0.2405, 0.6068, 0.2309, 0.6068, 0.229, 0.6048, 0.2395, 0.6048, 0.8643, 0.507, 0.75, 0.507, 0.75, 0.5067, 0.8646, 0.5067, 0.6357, 0.507, 0.6312, 0.507, 0.6309, 0.5067, 0.6354, 0.5067, 0.8643, 0.743, 0.8688, 0.743, 0.8691, 0.7433, 0.8646, 0.7433, 0.6312, 0.507, 0.6312, 0.5116, 0.6309, 0.5114, 0.6309, 0.5067, 0.6312, 0.625, 0.6312, 0.7384, 0.6309, 0.7386, 0.6309, 0.625, 0.8688, 0.743, 0.8688, 0.7384, 0.8691, 0.7386, 0.8691, 0.7433, 0.6312, 0.743, 0.6357, 0.743, 0.6354, 0.7433, 0.6309, 0.7433, 0.8688, 0.507, 0.8643, 0.507, 0.8646, 0.5067, 0.8691, 0.5067, 0.6312, 0.7384, 0.6312, 0.743, 0.6309, 0.7433, 0.6309, 0.7386, 0.6312, 0.5116, 0.6312, 0.625, 0.6309, 0.625, 0.6309, 0.5114, 0.8691, 0.5114, 0.8691, 0.625, 0.8688, 0.625, 0.8688, 0.5116, 0.8646, 0.7433, 0.75, 0.7433, 0.75, 0.743, 0.8643, 0.743, 0.8688, 0.7384, 0.8688, 0.625, 0.8691, 0.625, 0.8691, 0.7386, 0.8688, 0.5116, 0.8688, 0.507, 0.8691, 0.5067, 0.8691, 0.5114, 0.6357, 0.743, 0.75, 0.743, 0.75, 0.7433, 0.6354, 0.7433, 0.75, 0.507, 0.6357, 0.507, 0.6354, 0.5067, 0.75, 0.5067, 0.8643, 0.5024, 0.8688, 0.5024, 0.8691, 0.5067, 0.8646, 0.5067, 0.25, 0.6432, 0.2405, 0.6432, 0.2405, 0.6432, 0.25, 0.6432, 0.2309, 0.6068, 0.2405, 0.6068, 0.2405, 0.6068, 0.2309, 0.6068, 0.25, 0.6068, 0.2595, 0.6068, 0.2595, 0.6068, 0.25, 0.6068, 0.2691, 0.6432, 0.2595, 0.6432, 0.2595, 0.6432, 0.2691, 0.6432, 0.2691, 0.625, 0.2691, 0.6341, 0.2691, 0.6341, 0.2691, 0.625, 0.2309, 0.6432, 0.2309, 0.6341, 0.2309, 0.6341, 0.2309, 0.6432, 0.2309, 0.625, 0.2309, 0.6159, 0.2309, 0.6159, 0.2309, 0.625, 0.2691, 0.6068, 0.2691, 0.6159, 0.2691, 0.6159, 0.2691, 0.6068, 0.2405, 0.6068, 0.25, 0.6068, 0.25, 0.6068, 0.2405, 0.6068, 0.2595, 0.6432, 0.25, 0.6432, 0.25, 0.6432, 0.2595, 0.6432, 0.2309, 0.6341, 0.2309, 0.625, 0.2309, 0.625, 0.2309, 0.6341, 0.2691, 0.6159, 0.2691, 0.625, 0.2691, 0.625, 0.2691, 0.6159, 0.2405, 0.6432, 0.2309, 0.6432, 0.2309, 0.6432, 0.2405, 0.6432, 0.2691, 0.6341, 0.2691, 0.6432, 0.2691, 0.6432, 0.2691, 0.6341, 0.2595, 0.6068, 0.2691, 0.6068, 0.2691, 0.6068, 0.2595, 0.6068, 0.2309, 0.6159, 0.2309, 0.6068, 0.2309, 0.6068, 0.2309, 0.6159, 0.2691, 0.6327, 0.2677, 0.6432, 0.2673, 0.6432, 0.2691, 0.6322, 0.2691, 0.6322, 0.2673, 0.6432, 0.2673, 0.6432, 0.2691, 0.6322, 0.2691, 0.6322, 0.2673, 0.6432, 0.2673, 0.6432, 0.2691, 0.6322, 0.2691, 0.6322, 0.2673, 0.6432, 0.2673, 0.6432, 0.2691, 0.6322, 0.2421, 0.6432, 0.2323, 0.6432, 0.2327, 0.6432, 0.2426, 0.6432, 0.2426, 0.6432, 0.2327, 0.6432, 0.2327, 0.6432, 0.2426, 0.6432, 0.2426, 0.6432, 0.2327, 0.6432, 0.2327, 0.6432, 0.2426, 0.6432, 0.2426, 0.6432, 0.2327, 0.6432, 0.2327, 0.6432, 0.2426, 0.6432, 0.2309, 0.6173, 0.2323, 0.6068, 0.2327, 0.6068, 0.2309, 0.6178, 0.2309, 0.6178, 0.2327, 0.6068, 0.2327, 0.6068, 0.2309, 0.6178, 0.2309, 0.6178, 0.2327, 0.6068, 0.2327, 0.6068, 0.2309, 0.6178, 0.2309, 0.6178, 0.2327, 0.6068, 0.2327, 0.6068, 0.2309, 0.6178, 0.2579, 0.6068, 0.2677, 0.6068, 0.2673, 0.6068, 0.2574, 0.6068, 0.2574, 0.6068, 0.2673, 0.6068, 0.2673, 0.6068, 0.2574, 0.6068, 0.2574, 0.6068, 0.2673, 0.6068, 0.2673, 0.6068, 0.2574, 0.6068, 0.2574, 0.6068, 0.2673, 0.6068, 0.2673, 0.6068, 0.2574, 0.6068, 0.2309, 0.6327, 0.2309, 0.625, 0.2309, 0.625, 0.2309, 0.6322, 0.2309, 0.6322, 0.2309, 0.625, 0.2309, 0.625, 0.2309, 0.6322, 0.2309, 0.6322, 0.2309, 0.625, 0.2309, 0.625, 0.2309, 0.6322, 0.2309, 0.6322, 0.2309, 0.625, 0.2309, 0.625, 0.2309, 0.6322, 0.2691, 0.6173, 0.2691, 0.625, 0.2691, 0.625, 0.2691, 0.6178, 0.2691, 0.6178, 0.2691, 0.625, 0.2691, 0.625, 0.2691, 0.6178, 0.2691, 0.6178, 0.2691, 0.625, 0.2691, 0.625, 0.2691, 0.6178, 0.2691, 0.6178, 0.2691, 0.625, 0.2691, 0.625, 0.2691, 0.6178, 0.2421, 0.6068, 0.25, 0.6068, 0.25, 0.6068, 0.2426, 0.6068, 0.2426, 0.6068, 0.25, 0.6068, 0.25, 0.6068, 0.2426, 0.6068, 0.2426, 0.6068, 0.25, 0.6068, 0.25, 0.6068, 0.2426, 0.6068, 0.2426, 0.6068, 0.25, 0.6068, 0.25, 0.6068, 0.2426, 0.6068, 0.2579, 0.6432, 0.25, 0.6432, 0.25, 0.6432, 0.2574, 0.6432, 0.2574, 0.6432, 0.25, 0.6432, 0.25, 0.6432, 0.2574, 0.6432, 0.2574, 0.6432, 0.25, 0.6432, 0.25, 0.6432, 0.2574, 0.6432, 0.2574, 0.6432, 0.25, 0.6432, 0.25, 0.6432, 0.2574, 0.6432, 0.2677, 0.6068, 0.2691, 0.6173, 0.2691, 0.6178, 0.2673, 0.6068, 0.2673, 0.6068, 0.2691, 0.6178, 0.2691, 0.6178, 0.2673, 0.6068, 0.2673, 0.6068, 0.2691, 0.6178, 0.2691, 0.6178, 0.2673, 0.6068, 0.2673, 0.6068, 0.2691, 0.6178, 0.2691, 0.6178, 0.2673, 0.6068, 0.2309, 0.625, 0.2309, 0.6173, 0.2309, 0.6178, 0.2309, 0.625, 0.2309, 0.625, 0.2309, 0.6178, 0.2309, 0.6178, 0.2309, 0.625, 0.2309, 0.625, 0.2309, 0.6178, 0.2309, 0.6178, 0.2309, 0.625, 0.2309, 0.625, 0.2309, 0.6178, 0.2309, 0.6178, 0.2309, 0.625, 0.2323, 0.6432, 0.2309, 0.6327, 0.2309, 0.6322, 0.2327, 0.6432, 0.2327, 0.6432, 0.2309, 0.6322, 0.2309, 0.6322, 0.2327, 0.6432, 0.2327, 0.6432, 0.2309, 0.6322, 0.2309, 0.6322, 0.2327, 0.6432, 0.2327, 0.6432, 0.2309, 0.6322, 0.2309, 0.6322, 0.2327, 0.6432, 0.2691, 0.625, 0.2691, 0.6327, 0.2691, 0.6322, 0.2691, 0.625, 0.2691, 0.625, 0.2691, 0.6322, 0.2691, 0.6322, 0.2691, 0.625, 0.2691, 0.625, 0.2691, 0.6322, 0.2691, 0.6322, 0.2691, 0.625, 0.2691, 0.625, 0.2691, 0.6322, 0.2691, 0.6322, 0.2691, 0.625, 0.2677, 0.6432, 0.2579, 0.6432, 0.2574, 0.6432, 0.2673, 0.6432, 0.2673, 0.6432, 0.2574, 0.6432, 0.2574, 0.6432, 0.2673, 0.6432, 0.2673, 0.6432, 0.2574, 0.6432, 0.2574, 0.6432, 0.2673, 0.6432, 0.2673, 0.6432, 0.2574, 0.6432, 0.2574, 0.6432, 0.2673, 0.6432, 0.25, 0.6068, 0.2579, 0.6068, 0.2574, 0.6068, 0.25, 0.6068, 0.25, 0.6068, 0.2574, 0.6068, 0.2574, 0.6068, 0.25, 0.6068, 0.25, 0.6068, 0.2574, 0.6068, 0.2574, 0.6068, 0.25, 0.6068, 0.25, 0.6068, 0.2574, 0.6068, 0.2574, 0.6068, 0.25, 0.6068, 0.2323, 0.6068, 0.2421, 0.6068, 0.2426, 0.6068, 0.2327, 0.6068, 0.2327, 0.6068, 0.2426, 0.6068, 0.2426, 0.6068, 0.2327, 0.6068, 0.2327, 0.6068, 0.2426, 0.6068, 0.2426, 0.6068, 0.2327, 0.6068, 0.2327, 0.6068, 0.2426, 0.6068, 0.2426, 0.6068, 0.2327, 0.6068, 0.25, 0.6432, 0.2421, 0.6432, 0.2426, 0.6432, 0.25, 0.6432, 0.25, 0.6432, 0.2426, 0.6432, 0.2426, 0.6432, 0.25, 0.6432, 0.25, 0.6432, 0.2426, 0.6432, 0.2426, 0.6432, 0.25, 0.6432, 0.25, 0.6432, 0.2426, 0.6432, 0.2426, 0.6432, 0.25, 0.6432, 0.25, 0.6432, 0.2411, 0.6432, 0.2413, 0.6432, 0.25, 0.6432, 0.2314, 0.6068, 0.2411, 0.6068, 0.2413, 0.6068, 0.2316, 0.6068, 0.25, 0.6068, 0.2589, 0.6068, 0.2587, 0.6068, 0.25, 0.6068, 0.2686, 0.6432, 0.2589, 0.6432, 0.2587, 0.6432, 0.2684, 0.6432, 0.2691, 0.625, 0.2691, 0.6336, 0.2691, 0.6334, 0.2691, 0.625, 0.2314, 0.6432, 0.2309, 0.6336, 0.2309, 0.6334, 0.2316, 0.6432, 0.2309, 0.625, 0.2309, 0.6164, 0.2309, 0.6166, 0.2309, 0.625, 0.2686, 0.6068, 0.2691, 0.6164, 0.2691, 0.6166, 0.2684, 0.6068, 0.2589, 0.6432, 0.25, 0.6432, 0.25, 0.6432, 0.2587, 0.6432, 0.2411, 0.6068, 0.25, 0.6068, 0.25, 0.6068, 0.2413, 0.6068, 0.2691, 0.6164, 0.2691, 0.625, 0.2691, 0.625, 0.2691, 0.6166, 0.2309, 0.6336, 0.2309, 0.625, 0.2309, 0.625, 0.2309, 0.6334, 0.2589, 0.6068, 0.2686, 0.6068, 0.2684, 0.6068, 0.2587, 0.6068, 0.2309, 0.6164, 0.2314, 0.6068, 0.2316, 0.6068, 0.2309, 0.6166, 0.2411, 0.6432, 0.2314, 0.6432, 0.2316, 0.6432, 0.2413, 0.6432, 0.2691, 0.6336, 0.2686, 0.6432, 0.2684, 0.6432, 0.2691, 0.6334, 0.2691, 0.6322, 0.2673, 0.6432, 0.2682, 0.6432, 0.2691, 0.6332, 0.2426, 0.6432, 0.2327, 0.6432, 0.2318, 0.6432, 0.2415, 0.6432, 0.2309, 0.6178, 0.2327, 0.6068, 0.2318, 0.6068, 0.2309, 0.6168, 0.2574, 0.6068, 0.2673, 0.6068, 0.2682, 0.6068, 0.2585, 0.6068, 0.2309, 0.6322, 0.2309, 0.625, 0.2309, 0.625, 0.2309, 0.6332, 0.2691, 0.6178, 0.2691, 0.625, 0.2691, 0.625, 0.2691, 0.6168, 0.2426, 0.6068, 0.25, 0.6068, 0.25, 0.6068, 0.2415, 0.6068, 0.2574, 0.6432, 0.25, 0.6432, 0.25, 0.6432, 0.2585, 0.6432, 0.2673, 0.6068, 0.2691, 0.6178, 0.2691, 0.6168, 0.2682, 0.6068, 0.2309, 0.625, 0.2309, 0.6178, 0.2309, 0.6168, 0.2309, 0.625, 0.2327, 0.6432, 0.2309, 0.6322, 0.2309, 0.6332, 0.2318, 0.6432, 0.2691, 0.625, 0.2691, 0.6322, 0.2691, 0.6332, 0.2691, 0.625, 0.2673, 0.6432, 0.2574, 0.6432, 0.2585, 0.6432, 0.2682, 0.6432, 0.25, 0.6068, 0.2574, 0.6068, 0.2585, 0.6068, 0.25, 0.6068, 0.2327, 0.6068, 0.2426, 0.6068, 0.2415, 0.6068, 0.2318, 0.6068, 0.25, 0.6432, 0.2426, 0.6432, 0.2415, 0.6432, 0.25, 0.6432, 0.2691, 0.6332, 0.2682, 0.6432, 0.2686, 0.6432, 0.2691, 0.6336, 0.2415, 0.6432, 0.2318, 0.6432, 0.2314, 0.6432, 0.241, 0.6432, 0.2309, 0.6168, 0.2318, 0.6068, 0.2314, 0.6068, 0.2309, 0.6164, 0.2585, 0.6068, 0.2682, 0.6068, 0.2686, 0.6068, 0.259, 0.6068, 0.2309, 0.6332, 0.2309, 0.625, 0.2309, 0.625, 0.2309, 0.6336, 0.2691, 0.6168, 0.2691, 0.625, 0.2691, 0.625, 0.2691, 0.6164, 0.2415, 0.6068, 0.25, 0.6068, 0.25, 0.6068, 0.241, 0.6068, 0.2585, 0.6432, 0.25, 0.6432, 0.25, 0.6432, 0.259, 0.6432, 0.2682, 0.6068, 0.2691, 0.6168, 0.2691, 0.6164, 0.2686, 0.6068, 0.2309, 0.625, 0.2309, 0.6168, 0.2309, 0.6164, 0.2309, 0.625, 0.2318, 0.6432, 0.2309, 0.6332, 0.2309, 0.6336, 0.2314, 0.6432, 0.2691, 0.625, 0.2691, 0.6332, 0.2691, 0.6336, 0.2691, 0.625, 0.2682, 0.6432, 0.2585, 0.6432, 0.259, 0.6432, 0.2686, 0.6432, 0.25, 0.6068, 0.2585, 0.6068, 0.259, 0.6068, 0.25, 0.6068, 0.2318, 0.6068, 0.2415, 0.6068, 0.241, 0.6068, 0.2314, 0.6068, 0.25, 0.6432, 0.2415, 0.6432, 0.241, 0.6432, 0.25, 0.6432, 0.2691, 0.6336, 0.2686, 0.6432, 0.2688, 0.6432, 0.2691, 0.6339, 0.241, 0.6432, 0.2314, 0.6432, 0.2312, 0.6432, 0.2407, 0.6432, 0.2309, 0.6164, 0.2314, 0.6068, 0.2312, 0.6068, 0.2309, 0.6161, 0.259, 0.6068, 0.2686, 0.6068, 0.2688, 0.6068, 0.2593, 0.6068, 0.2309, 0.6336, 0.2309, 0.625, 0.2309, 0.625, 0.2309, 0.6339, 0.2691, 0.6164, 0.2691, 0.625, 0.2691, 0.625, 0.2691, 0.6161, 0.241, 0.6068, 0.25, 0.6068, 0.25, 0.6068, 0.2407, 0.6068, 0.259, 0.6432, 0.25, 0.6432, 0.25, 0.6432, 0.2593, 0.6432, 0.2686, 0.6068, 0.2691, 0.6164, 0.2691, 0.6161, 0.2688, 0.6068, 0.2309, 0.625, 0.2309, 0.6164, 0.2309, 0.6161, 0.2309, 0.625, 0.2314, 0.6432, 0.2309, 0.6336, 0.2309, 0.6339, 0.2312, 0.6432, 0.2691, 0.625, 0.2691, 0.6336, 0.2691, 0.6339, 0.2691, 0.625, 0.2686, 0.6432, 0.259, 0.6432, 0.2593, 0.6432, 0.2688, 0.6432, 0.25, 0.6068, 0.259, 0.6068, 0.2593, 0.6068, 0.25, 0.6068, 0.2314, 0.6068, 0.241, 0.6068, 0.2407, 0.6068, 0.2312, 0.6068, 0.25, 0.6432, 0.241, 0.6432, 0.2407, 0.6432, 0.25, 0.6432, 0.25, 0.6432, 0.2405, 0.6432, 0.2405, 0.6432, 0.25, 0.6432, 0.2309, 0.6068, 0.2405, 0.6068, 0.2405, 0.6068, 0.2309, 0.6068, 0.25, 0.6068, 0.2595, 0.6068, 0.2595, 0.6068, 0.25, 0.6068, 0.2691, 0.6432, 0.2595, 0.6432, 0.2595, 0.6432, 0.2691, 0.6432, 0.2691, 0.625, 0.2691, 0.6341, 0.2691, 0.6341, 0.2691, 0.625, 0.2309, 0.6432, 0.2309, 0.6341, 0.2309, 0.6341, 0.2309, 0.6432, 0.2309, 0.625, 0.2309, 0.6159, 0.2309, 0.6159, 0.2309, 0.625, 0.2691, 0.6068, 0.2691, 0.6159, 0.2691, 0.6159, 0.2691, 0.6068, 0.2595, 0.6432, 0.25, 0.6432, 0.25, 0.6432, 0.2595, 0.6432, 0.2405, 0.6068, 0.25, 0.6068, 0.25, 0.6068, 0.2405, 0.6068, 0.2691, 0.6159, 0.2691, 0.625, 0.2691, 0.625, 0.2691, 0.6159, 0.2309, 0.6341, 0.2309, 0.625, 0.2309, 0.625, 0.2309, 0.6341, 0.2595, 0.6068, 0.2691, 0.6068, 0.2691, 0.6068, 0.2595, 0.6068, 0.2309, 0.6159, 0.2309, 0.6068, 0.2309, 0.6068, 0.2309, 0.6159, 0.2405, 0.6432, 0.2309, 0.6432, 0.2309, 0.6432, 0.2405, 0.6432, 0.2691, 0.6341, 0.2691, 0.6432, 0.2691, 0.6432, 0.2691, 0.6341, 0.2691, 0.6339, 0.2689, 0.6432, 0.2688, 0.6432, 0.2691, 0.6338, 0.2407, 0.6432, 0.2311, 0.6432, 0.2312, 0.6432, 0.2408, 0.6432, 0.2309, 0.6161, 0.2311, 0.6068, 0.2312, 0.6068, 0.2309, 0.6162, 0.2593, 0.6068, 0.2689, 0.6068, 0.2688, 0.6068, 0.2592, 0.6068, 0.2309, 0.6339, 0.2309, 0.625, 0.2309, 0.625, 0.2309, 0.6338, 0.2691, 0.6161, 0.2691, 0.625, 0.2691, 0.625, 0.2691, 0.6162, 0.2407, 0.6068, 0.25, 0.6068, 0.25, 0.6068, 0.2408, 0.6068, 0.2593, 0.6432, 0.25, 0.6432, 0.25, 0.6432, 0.2592, 0.6432, 0.2689, 0.6068, 0.2691, 0.6161, 0.2691, 0.6162, 0.2688, 0.6068, 0.2309, 0.625, 0.2309, 0.6161, 0.2309, 0.6162, 0.2309, 0.625, 0.2311, 0.6432, 0.2309, 0.6339, 0.2309, 0.6338, 0.2312, 0.6432, 0.2691, 0.625, 0.2691, 0.6339, 0.2691, 0.6338, 0.2691, 0.625, 0.2689, 0.6432, 0.2593, 0.6432, 0.2592, 0.6432, 0.2688, 0.6432, 0.25, 0.6068, 0.2593, 0.6068, 0.2592, 0.6068, 0.25, 0.6068, 0.2311, 0.6068, 0.2407, 0.6068, 0.2408, 0.6068, 0.2312, 0.6068, 0.25, 0.6432, 0.2407, 0.6432, 0.2408, 0.6432, 0.25, 0.6432, 0.25, 0.6432, 0.2405, 0.6432, 0.2406, 0.6432, 0.25, 0.6432, 0.2309, 0.6068, 0.2405, 0.6068, 0.2406, 0.6068, 0.231, 0.6068, 0.25, 0.6068, 0.2595, 0.6068, 0.2594, 0.6068, 0.25, 0.6068, 0.2691, 0.6432, 0.2595, 0.6432, 0.2594, 0.6432, 0.269, 0.6432, 0.2691, 0.625, 0.2691, 0.6341, 0.2691, 0.634, 0.2691, 0.625, 0.2309, 0.6432, 0.2309, 0.6341, 0.2309, 0.634, 0.231, 0.6432, 0.2309, 0.625, 0.2309, 0.6159, 0.2309, 0.616, 0.2309, 0.625, 0.2691, 0.6068, 0.2691, 0.6159, 0.2691, 0.616, 0.269, 0.6068, 0.2595, 0.6432, 0.25, 0.6432, 0.25, 0.6432, 0.2594, 0.6432, 0.2405, 0.6068, 0.25, 0.6068, 0.25, 0.6068, 0.2406, 0.6068, 0.2691, 0.6159, 0.2691, 0.625, 0.2691, 0.625, 0.2691, 0.616, 0.2309, 0.6341, 0.2309, 0.625, 0.2309, 0.625, 0.2309, 0.634, 0.2595, 0.6068, 0.2691, 0.6068, 0.269, 0.6068, 0.2594, 0.6068, 0.2309, 0.6159, 0.2309, 0.6068, 0.231, 0.6068, 0.2309, 0.616, 0.2405, 0.6432, 0.2309, 0.6432, 0.231, 0.6432, 0.2406, 0.6432, 0.2691, 0.6341, 0.2691, 0.6432, 0.269, 0.6432, 0.2691, 0.634, 0.25, 0.6432, 0.2406, 0.6432, 0.2407, 0.6432, 0.25, 0.6432, 0.231, 0.6068, 0.2406, 0.6068, 0.2407, 0.6068, 0.2311, 0.6068, 0.25, 0.6068, 0.2594, 0.6068, 0.2593, 0.6068, 0.25, 0.6068, 0.269, 0.6432, 0.2594, 0.6432, 0.2593, 0.6432, 0.2689, 0.6432, 0.2691, 0.625, 0.2691, 0.634, 0.2691, 0.6339, 0.2691, 0.625, 0.231, 0.6432, 0.2309, 0.634, 0.2309, 0.6339, 0.2311, 0.6432, 0.2309, 0.625, 0.2309, 0.616, 0.2309, 0.6161, 0.2309, 0.625, 0.269, 0.6068, 0.2691, 0.616, 0.2691, 0.6161, 0.2689, 0.6068, 0.2594, 0.6432, 0.25, 0.6432, 0.25, 0.6432, 0.2593, 0.6432, 0.2406, 0.6068, 0.25, 0.6068, 0.25, 0.6068, 0.2407, 0.6068, 0.2691, 0.616, 0.2691, 0.625, 0.2691, 0.625, 0.2691, 0.6161, 0.2309, 0.634, 0.2309, 0.625, 0.2309, 0.625, 0.2309, 0.6339, 0.2594, 0.6068, 0.269, 0.6068, 0.2689, 0.6068, 0.2593, 0.6068, 0.2309, 0.616, 0.231, 0.6068, 0.2311, 0.6068, 0.2309, 0.6161, 0.2406, 0.6432, 0.231, 0.6432, 0.2311, 0.6432, 0.2407, 0.6432, 0.2691, 0.634, 0.269, 0.6432, 0.2689, 0.6432, 0.2691, 0.6339, 0.2691, 0.6338, 0.2688, 0.6432, 0.2687, 0.6432, 0.2691, 0.6337, 0.2408, 0.6432, 0.2312, 0.6432, 0.2313, 0.6432, 0.2409, 0.6432, 0.2309, 0.6162, 0.2312, 0.6068, 0.2313, 0.6068, 0.2309, 0.6163, 0.2592, 0.6068, 0.2688, 0.6068, 0.2687, 0.6068, 0.2591, 0.6068, 0.2309, 0.6338, 0.2309, 0.625, 0.2309, 0.625, 0.2309, 0.6337, 0.2691, 0.6162, 0.2691, 0.625, 0.2691, 0.625, 0.2691, 0.6163, 0.2408, 0.6068, 0.25, 0.6068, 0.25, 0.6068, 0.2409, 0.6068, 0.2592, 0.6432, 0.25, 0.6432, 0.25, 0.6432, 0.2591, 0.6432, 0.2688, 0.6068, 0.2691, 0.6162, 0.2691, 0.6163, 0.2687, 0.6068, 0.2309, 0.625, 0.2309, 0.6162, 0.2309, 0.6163, 0.2309, 0.625, 0.2312, 0.6432, 0.2309, 0.6338, 0.2309, 0.6337, 0.2313, 0.6432, 0.2691, 0.625, 0.2691, 0.6338, 0.2691, 0.6337, 0.2691, 0.625, 0.2688, 0.6432, 0.2592, 0.6432, 0.2591, 0.6432, 0.2687, 0.6432, 0.25, 0.6068, 0.2592, 0.6068, 0.2591, 0.6068, 0.25, 0.6068, 0.2312, 0.6068, 0.2408, 0.6068, 0.2409, 0.6068, 0.2313, 0.6068, 0.25, 0.6432, 0.2408, 0.6432, 0.2409, 0.6432, 0.25, 0.6432, 0.2691, 0.6337, 0.2687, 0.6432, 0.2686, 0.6432, 0.2691, 0.6336, 0.2409, 0.6432, 0.2313, 0.6432, 0.2314, 0.6432, 0.2411, 0.6432, 0.2309, 0.6163, 0.2313, 0.6068, 0.2314, 0.6068, 0.2309, 0.6164, 0.2591, 0.6068, 0.2687, 0.6068, 0.2686, 0.6068, 0.2589, 0.6068, 0.2309, 0.6337, 0.2309, 0.625, 0.2309, 0.625, 0.2309, 0.6336, 0.2691, 0.6163, 0.2691, 0.625, 0.2691, 0.625, 0.2691, 0.6164, 0.2409, 0.6068, 0.25, 0.6068, 0.25, 0.6068, 0.2411, 0.6068, 0.2591, 0.6432, 0.25, 0.6432, 0.25, 0.6432, 0.2589, 0.6432, 0.2687, 0.6068, 0.2691, 0.6163, 0.2691, 0.6164, 0.2686, 0.6068, 0.2309, 0.625, 0.2309, 0.6163, 0.2309, 0.6164, 0.2309, 0.625, 0.2313, 0.6432, 0.2309, 0.6337, 0.2309, 0.6336, 0.2314, 0.6432, 0.2691, 0.625, 0.2691, 0.6337, 0.2691, 0.6336, 0.2691, 0.625, 0.2687, 0.6432, 0.2591, 0.6432, 0.2589, 0.6432, 0.2686, 0.6432, 0.25, 0.6068, 0.2591, 0.6068, 0.2589, 0.6068, 0.25, 0.6068, 0.2313, 0.6068, 0.2409, 0.6068, 0.2411, 0.6068, 0.2314, 0.6068, 0.25, 0.6432, 0.2409, 0.6432, 0.2411, 0.6432, 0.25, 0.6432, 0.25, 0.6432, 0.2413, 0.6432, 0.2416, 0.6432, 0.25, 0.6432, 0.2316, 0.6068, 0.2413, 0.6068, 0.2416, 0.6068, 0.2319, 0.6068, 0.25, 0.6068, 0.2587, 0.6068, 0.2584, 0.6068, 0.25, 0.6068, 0.2684, 0.6432, 0.2587, 0.6432, 0.2584, 0.6432, 0.2681, 0.6432, 0.2691, 0.625, 0.2691, 0.6334, 0.2691, 0.6331, 0.2691, 0.625, 0.2316, 0.6432, 0.2309, 0.6334, 0.2309, 0.6331, 0.2319, 0.6432, 0.2309, 0.625, 0.2309, 0.6166, 0.2309, 0.6169, 0.2309, 0.625, 0.2684, 0.6068, 0.2691, 0.6166, 0.2691, 0.6169, 0.2681, 0.6068, 0.2587, 0.6432, 0.25, 0.6432, 0.25, 0.6432, 0.2584, 0.6432, 0.2413, 0.6068, 0.25, 0.6068, 0.25, 0.6068, 0.2416, 0.6068, 0.2691, 0.6166, 0.2691, 0.625, 0.2691, 0.625, 0.2691, 0.6169, 0.2309, 0.6334, 0.2309, 0.625, 0.2309, 0.625, 0.2309, 0.6331, 0.2587, 0.6068, 0.2684, 0.6068, 0.2681, 0.6068, 0.2584, 0.6068, 0.2309, 0.6166, 0.2316, 0.6068, 0.2319, 0.6068, 0.2309, 0.6169, 0.2413, 0.6432, 0.2316, 0.6432, 0.2319, 0.6432, 0.2416, 0.6432, 0.2691, 0.6334, 0.2684, 0.6432, 0.2681, 0.6432, 0.2691, 0.6331, 0.25, 0.6432, 0.2416, 0.6432, 0.2421, 0.6432, 0.25, 0.6432, 0.2319, 0.6068, 0.2416, 0.6068, 0.2421, 0.6068, 0.2323, 0.6068, 0.25, 0.6068, 0.2584, 0.6068, 0.2579, 0.6068, 0.25, 0.6068, 0.2681, 0.6432, 0.2584, 0.6432, 0.2579, 0.6432, 0.2677, 0.6432, 0.2691, 0.625, 0.2691, 0.6331, 0.2691, 0.6327, 0.2691, 0.625, 0.2319, 0.6432, 0.2309, 0.6331, 0.2309, 0.6327, 0.2323, 0.6432, 0.2309, 0.625, 0.2309, 0.6169, 0.2309, 0.6173, 0.2309, 0.625, 0.2681, 0.6068, 0.2691, 0.6169, 0.2691, 0.6173, 0.2677, 0.6068, 0.2584, 0.6432, 0.25, 0.6432, 0.25, 0.6432, 0.2579, 0.6432, 0.2416, 0.6068, 0.25, 0.6068, 0.25, 0.6068, 0.2421, 0.6068, 0.2691, 0.6169, 0.2691, 0.625, 0.2691, 0.625, 0.2691, 0.6173, 0.2309, 0.6331, 0.2309, 0.625, 0.2309, 0.625, 0.2309, 0.6327, 0.2584, 0.6068, 0.2681, 0.6068, 0.2677, 0.6068, 0.2579, 0.6068, 0.2309, 0.6169, 0.2319, 0.6068, 0.2323, 0.6068, 0.2309, 0.6173, 0.2416, 0.6432, 0.2319, 0.6432, 0.2323, 0.6432, 0.2421, 0.6432, 0.2691, 0.6331, 0.2681, 0.6432, 0.2677, 0.6432, 0.2691, 0.6327])
me_cube_001.materials.append(mat_veneerwhiteoakrandommatched001_2k)
me_cube_001.use_mirror_x = True
me_cube_001.use_mirror_y = True
me_cube_001.update()

# ---- objects
ob_table = bpy.data.objects.new('Table', me_cube_001)

# ---- transforms, parenting, visibility, modifiers, constraints
ob_table.location = (0.0, 0.0, 0.0)
ob_table.use_mesh_mirror_x = True
ob_table.use_mesh_mirror_y = True

# ---- collection membership
col_collection.objects.link(ob_table)

# ---- scene / render settings (as saved in the file)
scene.frame_start = 1; scene.frame_end = 250; scene.frame_set(1)
scene.render.engine = 'BLENDER_EEVEE_NEXT'
scene.cycles.sampling_pattern = 'TABULATED_SOBOL'
scene.unit_settings.scale_length = 0.01
bpy.context.view_layer.update()

# ---- added for rendering (the .blend has no active camera and no usable light): camera, sun
cam_auto = bpy.data.cameras.new('AutoCamera')
cam_auto.lens = 50.0
cam_auto.sensor_width = 36.0
cam_auto.clip_end = 2814.99
ob_auto_camera = bpy.data.objects.new('AutoCamera', cam_auto)
scene.collection.objects.link(ob_auto_camera)
ob_auto_camera.location = (160.399, -192.479, 178.463)
ob_auto_camera.rotation_euler = (1.09748, -7.21219e-08, 0.694738)
scene.camera = ob_auto_camera
light_auto_sun = bpy.data.lights.new('AutoSun', 'SUN')
light_auto_sun.energy = 3.0
light_auto_sun.angle = 0.0523599
ob_auto_sun = bpy.data.objects.new('AutoSun', light_auto_sun)
scene.collection.objects.link(ob_auto_sun)
ob_auto_sun.rotation_euler = (0.872665, 0.174533, 0.523599)
bpy.context.view_layer.update()
